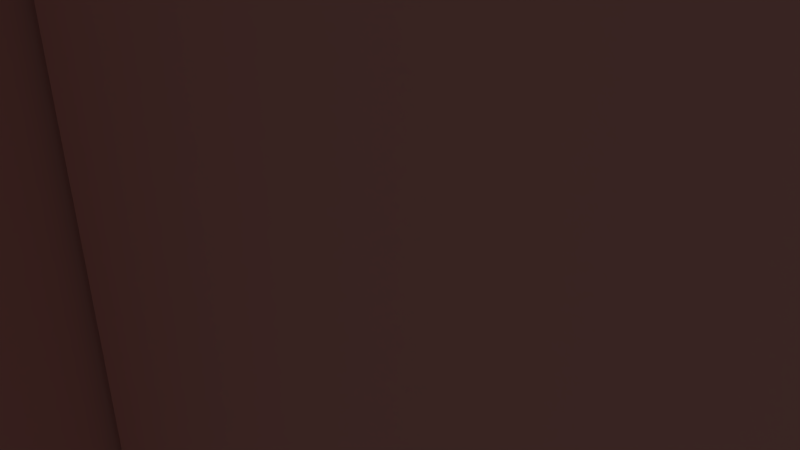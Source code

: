 # Source: AcuMap.blend  (saved by Blender 2.72.0; exported with 4.5.12 LTS)
import bpy
from mathutils import Matrix  # noqa: F401  (used for matrix-valued properties, if any)

bpy.ops.wm.read_factory_settings(use_empty=True)
scene = bpy.context.scene
scene.name = 'Scene'

# ---- collections
col_collection_1 = bpy.data.collections.new('Collection 1'); scene.collection.children.link(col_collection_1)

# ---- materials (node trees are filled in below, after node groups)
mat_brick = bpy.data.materials.new('Brick')
mat_brick.alpha_threshold = 0.0
mat_brick.use_transparent_shadow = False
mat_brick.diffuse_color = (0.8, 0.3785, 0.3352, 1.0)
mat_brick.roughness = 0.5
mat_wood = bpy.data.materials.new('Wood')
mat_wood.alpha_threshold = 0.0
mat_wood.use_transparent_shadow = False
mat_wood.diffuse_color = (0.8, 0.1142, 0.0002499, 1.0)
mat_wood.roughness = 0.5
mat_carpet = bpy.data.materials.new('Carpet')
mat_carpet.alpha_threshold = 0.0
mat_carpet.use_transparent_shadow = False
mat_carpet.diffuse_color = (0.8, 0.0, 0.4003, 1.0)
mat_carpet.roughness = 0.5
mat_grass = bpy.data.materials.new('Grass')
mat_grass.alpha_threshold = 0.0
mat_grass.use_transparent_shadow = False
mat_grass.diffuse_color = (0.09079, 0.8, 0.1723, 1.0)
mat_grass.roughness = 0.5
mat_sand = bpy.data.materials.new('Sand')
mat_sand.alpha_threshold = 0.0
mat_sand.use_transparent_shadow = False
mat_sand.diffuse_color = (0.7873, 0.8, 0.006325, 1.0)
mat_sand.roughness = 0.5
mat_cork = bpy.data.materials.new('Cork')
mat_cork.alpha_threshold = 0.0
mat_cork.use_transparent_shadow = False
mat_cork.diffuse_color = (0.8, 0.000807, 0.0, 1.0)
mat_cork.roughness = 0.5
mat_chipboard = bpy.data.materials.new('Chipboard')
mat_chipboard.alpha_threshold = 0.0
mat_chipboard.use_transparent_shadow = False
mat_chipboard.diffuse_color = (0.2332, 0.8, 0.0, 1.0)
mat_chipboard.roughness = 0.5
mat_tiles = bpy.data.materials.new('Tiles')
mat_tiles.alpha_threshold = 0.0
mat_tiles.use_transparent_shadow = False
mat_tiles.diffuse_color = (0.0, 0.003378, 0.8, 1.0)
mat_tiles.roughness = 0.5
mat_concrete = bpy.data.materials.new('Concrete')
mat_concrete.alpha_threshold = 0.0
mat_concrete.use_transparent_shadow = False
mat_concrete.diffuse_color = (0.0, 0.8, 0.6834, 1.0)
mat_concrete.roughness = 0.5
mat_steel = bpy.data.materials.new('Steel')
mat_steel.alpha_threshold = 0.0
mat_steel.use_transparent_shadow = False
mat_steel.diffuse_color = (0.6297, 0.2046, 0.8, 1.0)
mat_steel.roughness = 0.5
mat_stone = bpy.data.materials.new('Stone')
mat_stone.alpha_threshold = 0.0
mat_stone.use_transparent_shadow = False
mat_stone.diffuse_color = (0.8, 0.0, 0.5252, 1.0)
mat_stone.roughness = 0.5
mat_curtain = bpy.data.materials.new('Curtain')
mat_curtain.alpha_threshold = 0.0
mat_curtain.use_transparent_shadow = False
mat_curtain.diffuse_color = (0.8, 0.034, 0.05523, 1.0)
mat_curtain.roughness = 0.5

# ---- material node trees

# ---- world
world_world = bpy.data.worlds.new('World'); scene.world = world_world
world_world.color = (0.05088, 0.05088, 0.05088)
world_world.use_sun_shadow = False
world_world.sun_shadow_jitter_overblur = 0.0
world_world.cycles.sampling_method = 'MANUAL'
world_world.cycles.sample_map_resolution = 256

# ---- cameras
cam_camera_001 = bpy.data.cameras.new('Camera.001')
cam_camera_001.clip_end = 100.0
cam_camera_001.lens = 35.0
cam_camera_001.sensor_width = 32.0
cam_camera_001.sensor_height = 32.0
cam_camera_001.ortho_scale = 1.0
cam_camera_001.dof.focus_distance = 0.0
cam_camera_001.dof.aperture_fstop = 128.0
cam_camera = bpy.data.cameras.new('Camera')
cam_camera.clip_end = 100.0
cam_camera.lens = 35.0
cam_camera.sensor_width = 32.0
cam_camera.sensor_height = 18.0
cam_camera.ortho_scale = 7.314
cam_camera.dof.focus_distance = 0.0
cam_camera.dof.aperture_fstop = 128.0

# ---- lights
light_lamp_001 = bpy.data.lights.new('Lamp.001', 'POINT')
light_lamp_001.transmission_factor = 0.0
light_lamp_001.energy = 100.0
light_lamp_001.shadow_buffer_clip_start = 0.5
light_lamp_001.shadow_soft_size = 0.1
light_lamp_001.shadow_maximum_resolution = 0.006
light_lamp_001.use_absolute_resolution = True
light_lamp_001.cycles.use_multiple_importance_sampling = False
light_lamp = bpy.data.lights.new('Lamp', 'POINT')
light_lamp.transmission_factor = 0.0
light_lamp.cutoff_distance = 30.0
light_lamp.energy = 100.0
light_lamp.shadow_buffer_clip_start = 1.001
light_lamp.shadow_soft_size = 0.1
light_lamp.shadow_maximum_resolution = 0.006
light_lamp.use_absolute_resolution = True
light_lamp.cycles.use_multiple_importance_sampling = False

# ---- meshes
me_plane = bpy.data.meshes.new('Plane')
me_plane.from_pydata([(-6.531, -1.022, 0.006895), (-8.233, -7.457, 1.474e-09), (-6.533, -7.457, 1.474e-09), (0.06818, -1.274, 9.41e-10), (0.06818, -5.827, 9.41e-10), (-6.214, -5.835, 0.002169), (-0.382, -7.457, 9.41e-10), (-0.382, -14.78, 9.41e-10), (-3.318, -13.4, 1.474e-09), (-4.538, -13.16, 1.474e-09), (-1.681, -13.16, 9.41e-10), (-6.174, -9.981, 9.41e-10), (-6.174, -13.16, 9.41e-10), (-8.647, -6.431, 9.41e-10), (-10.94, -4.373, 1.556e-09), (-13.11, -2.709, -1.872), (-13.11, -0.4917, -1.872), (-15.54, -0.4917, -1.872), (-13.36, -9.629, 1.474e-09), (-13.36, -10.0, 1.474e-09), (-8.897, -9.972, 1.474e-09), (-10.55, -15.64, 9.41e-10), (-13.36, -10.0, 1.238), (-6.576, -9.972, 1.238), (-6.576, -15.64, 1.238), (-6.22, -1.247, 1.22), (0.06818, -5.827, 1.213), (-1.391, -9.629, 1.236), (-4.538, -13.16, 1.277), (-1.681, -9.981, 1.277), (-6.576, -9.972, 1.277), (-3.463, -5.816, 0.02836), (-3.015, -4.373, 1.541e-09), (-8.231, 0.9784, 0.006895), (-8.647, -2.717, 0.0), (-8.647, -0.4996, 9.41e-10), (-8.233, 1.0, 1.278), (-8.647, -0.4996, 1.278), (1.001, -0.9991, 1.242), (-8.232, -7.456, 1.242), (-6.532, -7.456, 1.242), (-6.532, -2.717, 1.242), (-8.232, -2.717, 1.242), (-6.219, -4.373, 1.242), (-8.646, -2.717, 1.242), (-8.646, -6.43, 1.242), (-8.896, -9.628, 1.242), (-14.73, -7.456, 1.242), (-13.36, -9.628, 1.242), (-8.896, -9.971, 1.242), (-11.25, -10.0, 1.242), (-11.25, -15.6, 1.242), (-3.468, -1.278, 1.242), (-8.646, -0.4987, 1.242), (-6.226, -6.944, 1.231), (0.6275, -10.4, -1.872), (-3.154, -10.4, -1.872), (-3.424, -4.205, -1.872), (-9.397, -6.087, -1.872), (-0.04105, -15.22, -1.872), (-5.334, -5.829, 0.01055), (-6.214, -5.835, -1.049), (-5.337, -5.816, -1.038), (-5.334, -5.829, -1.04), (-13.1, -2.705, -0.04507), (-13.1, -13.05, -0.04507), (0.6304, -10.4, -0.04507), (-8.641, 1.033, -0.04507), (0.6304, 1.033, -0.04507), (-10.51, -5.557, -0.04507), (-10.51, -6.083, -0.04507), (-9.394, -6.083, -0.04507), (-0.03815, -15.21, -0.04507), (-5.337, -5.816, 0.01313), (-6.219, -6.946, -0.04507), (0.6304, -6.946, -0.04507), (-10.94, -2.717, -0.02056), (-15.54, -15.22, -1.872), (-13.11, -13.05, -1.872), (-13.11, -4.205, -1.872), (-11.49, -6.087, -1.872), (-12.62, -6.087, -1.872), (-12.62, -10.39, -1.872), (-10.94, -0.4996, 1.269), (-13.11, -2.709, -0.02961), (-13.11, -0.4917, -0.02961), (-8.644, -5.561, -0.02961), (-8.644, 1.028, -0.02961), (-3.154, -10.4, -0.02961), (-11.49, -5.561, -0.02961), (-12.62, -6.087, -0.02961), (-9.397, -6.087, -0.02961), (-9.397, -10.39, -0.02961), (-8.951, -13.05, -0.02961), (-8.951, -11.07, -0.02961), (-10.9, -0.4963, 1.285), (-10.94, -4.347, -0.02056), (-10.94, -4.347, 1.269), (-15.63, -0.231, 1.802), (-15.63, -15.33, 1.802), (-15.63, -0.8456, 1.802), (-10.46, -11.27, 1.802), (-10.44, -11.27, 1.802), (-13.98, -13.15, 1.802), (-13.98, -11.57, 1.802), (-5.191, -14.04, 1.802), (-5.191, -11.21, 1.802), (-3.857, -15.84, 1.802), (-1.015, -9.441, 1.802), (-10.92, -3.509, 1.802), (-14.11, -8.078, 2.537), (-11.69, -8.078, 1.802), (-6.683, -6.717, 1.802), (-12.76, -0.8456, 1.802), (-13.8, -0.8456, 1.802), (-13.8, -3.503, 1.802), (-13.8, -1.163, 1.802), (-13.8, -3.228, 1.802), (-15.32, -3.228, 1.802), (-0.2755, -11.72, 1.802), (-5.212, -12.79, 1.802), (-2.886, -11.72, 1.802), (-4.242, -9.445, 1.802), (-8.728, -0.8456, 1.802), (-8.728, -6.703, 1.802), (-1.015, -8.087, 1.802), (-7.552, -6.717, 1.802), (-0.3459, -6.717, 1.802), (-0.3459, 5.322, 1.802), (-16.72, -0.231, 35.82), (-2.886, -11.72, 35.92), (-2.886, -9.433, 35.92), (-4.242, -9.439, 35.92), (-7.552, -6.717, 36.32), (-0.3459, -6.717, 36.32), (-7.755, -6.717, 1.802), (-7.748, -6.703, 35.85), (-9.951, -6.717, 35.91), (-12.76, -0.8456, 35.91), (-12.76, -3.503, 35.91), (-12.76, -1.163, 35.91), (-9.495, -3.228, 35.91), (-8.728, -0.8456, 35.91), (-8.691, -6.717, 35.91), (-10.92, -3.509, 35.88), (-12.74, -3.509, 35.88), (-15.63, -0.8456, 35.77), (-13.8, -3.503, 35.77), (-15.32, -1.163, 35.77), (-13.79, -3.509, 35.77), (-15.63, -11.27, 1.802), (-15.63, -12.38, 1.802), (-15.63, -14.04, 1.802), (-15.63, -14.68, 1.802), (-9.504, -14.04, 1.802), (-10.44, -11.29, 1.802), (-15.63, -11.27, 35.96), (-15.63, -14.04, 35.96), (-15.63, -14.68, 35.96), (-9.504, -14.68, 35.96), (-9.504, -14.04, 35.96), (-10.44, -11.29, 35.96), (-13.98, -11.57, 35.96), (-13.98, -13.86, 35.96), (-5.191, -14.04, 35.96), (-15.63, -3.509, 3.002), (-15.63, -4.205, 1.802), (-15.63, -5.161, 35.89), (-15.63, -7.219, 35.89), (-15.63, -8.526, 35.89), (-15.63, -4.205, 35.89), (-1.866, -8.526, 35.89), (-1.866, -8.087, 35.89), (-5.191, -11.21, 36.48), (-4.274, -9.441, 36.48), (-5.191, -12.79, 1.802), (-5.191, -11.72, 1.802), (-5.191, -11.21, 36.4), (-5.191, -12.79, 36.08), (-15.63, -13.15, 35.96), (-15.63, -14.04, 35.96), (-15.63, -14.68, 35.97), (-15.63, -15.33, 35.97), (-5.212, -12.79, 35.99), (-9.542, -11.27, 1.705), (-2.903, -9.441, 1.802), (-0.3459, -6.717, 36.33), (-2.903, -9.441, 36.33), (-15.17, -8.078, 1.802), (-11.5, -8.078, 1.802), (-6.683, -8.078, 34.96), (-10.92, -6.717, 35.96), (-11.5, -6.717, 35.96), (-11.5, -4.595, 35.96), (-6.683, -8.078, 35.96), (-1.881, -8.078, 1.802), (-6.683, -8.078, 35.94), (-1.904, -8.081, 1.843), (-7.564, -6.717, 1.802), (-7.564, -6.717, 36.37), (-10.94, -6.431, 0.9061), (-10.94, -6.554, 0.8738), (-15.63, -7.341, 2.676), (-15.63, -5.161, 2.676), (-13.31, -6.717, 1.802), (-13.31, -6.717, 1.802), (-13.31, -6.717, 32.16), (-13.31, -4.595, 32.16), (1.0, -1.0, 0.0), (1.0, 1.0, 0.0), (-6.533, -4.373, 0.0), (-8.233, -4.373, 0.0), (-6.533, -2.717, 0.0), (-6.22, -2.717, 0.0), (-6.22, -4.373, 0.0), (-6.22, -1.274, 0.0), (-1.391, -9.629, 0.0), (-1.391, -13.4, 0.0), (-4.538, -14.78, 0.0), (-3.318, -13.16, 0.0), (-1.681, -9.981, 0.0), (-8.647, -4.373, 0.0), (-10.94, -2.717, 0.0), (-10.94, -0.4996, 0.0), (-10.94, -6.431, 0.0), (-8.897, -9.629, 0.0), (-10.55, -9.629, 0.0), (-11.25, -10.0, 0.0), (-11.25, -15.6, 0.0), (-6.576, -9.972, 0.0), (-6.576, -15.64, 0.0), (-8.233, -4.373, 1.238), (-8.647, -4.373, 1.238), (-10.55, -15.64, 1.238), (1.0, 1.0, 1.277), (0.06818, -1.319, 1.237), (-0.382, -7.457, 1.277), (-0.382, -14.78, 1.277), (-1.391, -13.4, 1.236), (-1.681, -13.16, 1.277), (-6.174, -9.981, 1.277), (-6.174, -13.16, 1.277), (-8.897, -9.629, 1.277), (-8.897, -9.972, 1.277), (-3.469, -1.306, -5.184e-09), (-3.015, -1.274, 0.0), (-3.015, -4.354, 1.227), (-3.015, -1.3, 1.227), (-8.231, -2.739, 0.006895), (1.0, 1.0, 1.278), (-8.233, -2.717, 1.278), (-8.647, -2.717, 1.278), (-8.647, -0.4996, 1.277), (-10.94, -0.4996, 1.277), (1.001, 1.001, 1.242), (-8.232, 1.001, 1.242), (-6.532, -0.9991, 1.242), (-6.532, -4.373, 1.242), (-8.232, -4.373, 1.242), (-6.219, -2.717, 1.242), (-4.537, -14.78, 1.242), (-3.317, -13.4, 1.242), (-3.317, -13.16, 1.242), (-8.646, -4.373, 1.242), (-10.93, -0.4987, 1.242), (-10.93, -6.43, 1.242), (-10.54, -9.628, 1.242), (-14.73, -15.6, 1.242), (-10.54, -15.64, 1.242), (-6.575, -9.971, 1.242), (-6.575, -15.64, 1.242), (-3.468, -4.373, 1.242), (-5.349, -5.82, 1.243), (-5.349, -6.936, 1.26), (-8.644, -5.561, -1.872), (-8.644, -4.205, -1.872), (-8.644, 1.028, -1.872), (0.6275, 1.028, -1.872), (-3.154, -4.205, -1.872), (-10.51, -5.561, -1.872), (-10.51, -6.087, -1.872), (-9.397, -10.39, -1.872), (-0.04105, -11.07, -1.872), (-8.951, -11.07, -1.872), (-6.214, -6.94, -1.064), (-5.337, -6.931, -1.038), (-6.242, -6.931, -1.038), (-3.154, -4.205, -0.01061), (-3.154, -10.4, -0.01061), (-3.424, -4.205, -0.01061), (-3.424, -10.4, -0.01061), (-15.54, -15.21, -0.04507), (-13.1, -4.201, -0.04507), (-8.641, -5.557, -0.04507), (-8.641, -4.201, -0.04507), (-8.641, -10.4, -0.04507), (-11.48, -6.083, -0.04507), (-12.61, -6.083, -0.04507), (-12.61, -10.38, -0.04507), (-9.394, -10.38, -0.04507), (-5.337, -5.834, -0.04507), (-6.219, -5.834, -0.04507), (-5.337, -6.946, -0.04507), (-10.94, -0.4996, -0.02056), (-13.11, -5.561, -1.872), (-8.644, -10.4, -1.872), (-3.424, -10.4, -1.872), (-11.49, -5.561, -1.872), (-8.951, -13.05, -1.872), (-10.94, -2.717, 1.269), (-15.54, -0.4917, -0.02961), (-13.11, -5.561, -0.02961), (-13.11, -13.05, -0.02961), (-13.11, -4.205, -0.02961), (-8.644, -4.205, -0.02961), (-8.644, -10.4, -0.02961), (0.6275, -10.4, -0.02961), (-3.424, -10.4, -0.02961), (-10.51, -5.561, -0.02961), (-10.51, -6.087, -0.02961), (-11.49, -6.087, -0.02961), (-12.62, -10.39, -0.02961), (-0.04105, -11.07, -0.02961), (-10.9, -2.714, 1.285), (-16.92, -15.84, 1.802), (-16.72, -0.231, 1.695), (-15.63, -9.441, 1.802), (-15.63, -10.49, 1.802), (-15.63, -3.509, 1.802), (-9.504, -14.68, 1.802), (-9.502, -10.49, 1.802), (-9.525, -11.28, 1.802), (-7.528, -15.33, 1.802), (-10.44, -14.04, 1.802), (-9.542, -11.27, 1.802), (-10.82, -13.86, 1.802), (-9.951, -3.509, 1.802), (-10.92, -8.078, 1.802), (-9.951, -6.717, 1.802), (-10.06, -6.717, 1.802), (-9.868, -4.595, 1.802), (-12.76, -3.503, 1.802), (-12.76, -1.163, 1.802), (-12.76, -3.228, 1.802), (-15.32, -1.163, 1.802), (-9.495, -1.163, 1.802), (-9.495, -3.228, 1.802), (-0.2755, -15.84, 1.802), (-1.352, -15.33, 1.751), (-1.352, -12.79, 1.802), (-5.212, -11.72, 1.802), (-4.242, -11.72, 1.802), (-2.886, -9.445, 1.802), (-7.748, -0.231, 1.802), (-7.748, -6.703, 1.802), (-1.015, -8.078, 1.802), (-1.866, -8.526, 1.802), (-1.866, -8.087, 1.802), (-7.552, 5.322, 1.802), (-16.92, -15.84, 35.92), (-0.2755, -15.84, 35.92), (-0.2755, -11.72, 35.92), (-5.212, -11.72, 35.92), (-4.242, -11.72, 35.92), (-4.274, -9.441, 1.802), (-7.552, 5.322, 36.32), (-0.3459, 5.322, 36.32), (-8.691, -6.717, 1.802), (-15.63, -0.231, 35.85), (-16.72, -0.231, 35.75), (-7.748, -0.231, 35.85), (-9.951, -3.509, 35.91), (-10.92, -3.509, 35.91), (-12.76, -3.228, 35.91), (-9.495, -1.163, 35.91), (-8.728, -6.703, 35.91), (-12.74, -3.509, 1.802), (-13.79, -3.509, 1.802), (-15.63, -3.509, 35.77), (-13.8, -0.8456, 35.77), (-13.8, -1.163, 35.77), (-13.8, -3.228, 35.77), (-15.32, -3.228, 35.77), (-15.63, -13.15, 1.802), (-13.98, -12.38, 1.802), (-13.98, -13.86, 1.802), (-10.82, -11.57, 1.802), (-15.63, -1.393, 2.613), (-15.63, -3.509, 2.002), (-15.63, -12.38, 35.96), (-15.63, -13.15, 35.96), (-10.46, -11.27, 35.96), (-10.44, -14.04, 35.96), (-13.98, -12.38, 35.96), (-13.98, -13.15, 35.96), (-10.82, -11.57, 35.96), (-10.82, -13.86, 35.96), (-15.63, -5.161, 1.802), (-15.63, -7.219, 1.802), (-15.63, -8.526, 1.802), (-10.92, -4.205, 1.802), (-10.92, -4.205, 35.89), (-15.63, -9.441, 36.48), (-15.63, -10.49, 36.48), (-9.571, -10.49, 36.48), (-9.59, -11.26, 36.48), (-9.54, -11.21, 36.48), (-5.191, -11.72, 36.4), (-5.191, -14.04, 36.08), (-7.528, -15.33, 35.97), (-7.528, -15.33, 35.99), (-1.352, -15.33, 35.99), (-1.352, -12.79, 35.99), (-1.015, -6.717, 1.802), (-1.015, -8.087, 36.33), (-1.015, -9.441, 36.33), (-1.015, -8.078, 36.33), (-1.015, -6.717, 36.33), (-10.92, -6.717, 1.802), (-11.5, -6.717, 1.802), (-11.5, -4.595, 1.802), (-10.92, -4.205, 35.96), (-15.17, -8.078, 35.96), (-15.17, -4.595, 35.96), (-1.881, -8.078, 35.94), (-7.755, -6.717, 36.37), (-10.94, -4.373, 0.8738), (-15.63, -7.219, 2.708), (-13.31, -4.595, 1.802), (-14.11, -8.078, 32.89), (-13.31, -6.717, 32.16), (-15.63, -5.161, 35.49), (-15.63, -7.341, 35.49), (-9.671, -8.626, 1.314), (-9.671, -10.63, 1.314), (-11.67, -10.63, 1.314), (-11.67, -8.626, 1.314), (0.6275, 1.028, -0.02961), (-5.353, -0.07598, 0.00727), (-5.353, -1.096, 0.00727), (-6.373, -1.096, 0.00727), (-6.373, -0.07598, 0.00727), (-5.353, -0.07598, 0.7891), (-5.353, -1.096, 0.7891), (-6.373, -1.096, 0.7891), (-6.373, -0.07598, 0.7891), (-3.492, -11.48, -0.03167), (-3.492, -12.16, -0.03167), (-4.172, -12.16, -0.03167), (-4.172, -11.48, -0.03167), (-3.492, -11.48, 0.6483), (-3.492, -12.16, 0.6483), (-4.172, -12.16, 0.6483), (-4.172, -11.48, 0.6483), (-12.95, -12.0, -0.002201), (-12.95, -12.68, -0.002201), (-13.63, -12.68, -0.001603), (-13.63, -12.0, -0.001603), (-12.95, -12.0, 0.3342), (-12.95, -12.68, 0.3342), (-13.63, -12.68, 0.3106), (-13.63, -12.0, 0.3106), (-14.73, -7.457, 9.41e-10), (-14.73, -15.6, 0.0), (-13.13, -12.17, 0.1917), (-13.13, -12.49, 0.1917), (-13.45, -12.49, 0.1917), (-13.45, -12.17, 0.1917), (-13.13, -12.17, 0.5117), (-13.13, -12.49, 0.5117), (-13.45, -12.49, 0.5117), (-13.45, -12.17, 0.5117), (-14.37, -4.164, -1.194), (-12.69, -4.194, -1.194), (-14.37, -4.242, -1.51), (-12.69, -4.272, -1.51), (-14.37, -4.458, -1.754), (-12.69, -4.487, -1.754), (-14.38, -4.762, -1.869), (-12.7, -4.792, -1.869), (-14.38, -5.085, -1.83), (-12.7, -5.115, -1.83), (-14.39, -5.353, -1.645), (-12.71, -5.382, -1.645), (-14.39, -5.504, -1.357), (-12.71, -5.534, -1.357), (-14.39, -5.504, -1.032), (-12.71, -5.534, -1.032), (-14.39, -5.353, -0.7435), (-12.71, -5.382, -0.7435), (-14.38, -5.085, -0.5586), (-12.7, -5.115, -0.5586), (-14.38, -4.762, -0.5194), (-12.7, -4.792, -0.5194), (-14.37, -4.458, -0.6348), (-12.69, -4.487, -0.6348), (-14.37, -4.242, -0.8784), (-12.69, -4.272, -0.8784), (-11.49, -5.561, -1.872), (-11.49, -5.561, -0.02961), (-8.233, -4.375, -2.7e-07), (-8.647, -2.717, 1.238), (-8.233, -4.375, 1.278), (-4.534, -13.4, 1.474e-09), (-4.534, -13.4, 1.277), (-10.54, -9.629, 2.345e-14), (-10.54, -9.629, 1.277), (-14.72, -9.629, 1.474e-09), (-14.72, -9.629, 1.238), (-6.208, -5.816, 0.01313), (-6.22, -5.82, 1.243), (-3.469, -4.373, 0.0), (-3.469, -5.824, 1.232), (-3.469, -5.843, -2.394e-07), (0.0736, -2.535, 0.003003), (0.0736, -3.375, 0.003003), (-0.7664, -3.375, 0.003003), (-0.7664, -2.535, 0.003003), (0.0736, -2.535, 0.843), (0.0736, -3.375, 0.843), (-0.7664, -3.375, 0.843), (-0.7664, -2.535, 0.843), (-2.687, -2.084, -0.01129), (-2.874, -2.016, -0.01129), (-2.687, -1.794, 0.8987), (-2.973, -1.844, -0.01129), (-2.939, -1.649, -0.01129), (-2.787, -1.521, -0.01129), (-2.588, -1.521, -0.01129), (-2.436, -1.649, -0.01129), (-2.402, -1.844, -0.01129), (-2.501, -2.016, -0.01129), (-0.3358, -5.799, -0.0105), (-0.5351, -5.727, -0.0105), (-0.3358, -5.489, 0.8695), (-0.6411, -5.543, -0.0105), (-0.6043, -5.334, -0.0105), (-0.4418, -5.198, -0.0105), (-0.2298, -5.198, -0.0105), (-0.06734, -5.334, -0.0105), (-0.03052, -5.543, -0.0105), (-0.1365, -5.727, -0.0105), (-0.738, -1.62, 0.001551), (-2.676, -4.275, -0.01232), (-2.875, -4.202, -0.01232), (-2.676, -3.965, 0.8677), (-2.981, -4.018, -0.01232), (-0.7748, -1.829, 0.001551), (-2.945, -3.81, -0.01232), (-0.4695, -1.775, 0.8816), (-2.782, -3.673, -0.01232), (-0.6688, -2.012, 0.001551), (-2.57, -3.673, -0.01232), (-2.408, -3.81, -0.01232), (-0.4695, -2.085, 0.001551), (-2.371, -4.018, -0.01232), (-2.477, -4.202, -0.01232), (-0.5755, -1.484, 0.001551), (-0.3635, -1.484, 0.001551), (-0.201, -1.62, 0.001551), (-0.1642, -1.829, 0.001551), (-0.2702, -2.012, 0.001551), (-6.3, 0.5059, 0.01331), (-6.499, 0.5784, 0.01331), (-6.3, 0.8159, 0.8933), (-6.605, 0.762, 0.01331), (-6.568, 0.9709, 0.01332), (-6.406, 1.107, 0.01332), (-6.194, 1.107, 0.01332), (-6.031, 0.9709, 0.01332), (-5.995, 0.762, 0.01331), (-6.101, 0.5784, 0.01331), (-3.306, -1.998, -2.199), (-3.306, -1.998, -0.06888), (-3.422, -1.969, -2.199), (-3.422, -1.969, -0.06888), (-3.512, -1.89, -2.199), (-3.512, -1.89, -0.06888), (-3.554, -1.778, -2.199), (-3.554, -1.778, -0.06888), (-3.54, -1.659, -2.199), (-3.54, -1.659, -0.06888), (-3.472, -1.561, -2.199), (-3.472, -1.561, -0.06888), (-3.366, -1.505, -2.199), (-3.366, -1.505, -0.06888), (-3.246, -1.505, -2.199), (-3.246, -1.505, -0.06888), (-3.141, -1.561, -2.199), (-3.141, -1.561, -0.06888), (-3.073, -1.659, -2.199), (-3.073, -1.659, -0.06888), (-3.058, -1.778, -2.199), (-3.058, -1.778, -0.06888), (-3.101, -1.89, -2.199), (-3.101, -1.89, -0.06888), (-3.19, -1.969, -2.199), (-3.19, -1.969, -0.06888), (-0.6693, -9.296, -2.48), (-0.6693, -10.66, -2.48), (-2.029, -10.66, -2.48), (-0.6693, -10.66, -1.12), (-1.95, -14.87, -1.074), (-9.31, -15.26, -1.074), (-1.953, -14.82, -1.365), (-9.313, -15.21, -1.365), (-1.961, -14.67, -1.62), (-9.321, -15.06, -1.62), (-1.973, -14.45, -1.761), (-9.332, -14.83, -1.761), (-1.987, -14.17, -1.862), (-9.347, -14.56, -1.862), (-2.003, -13.87, -1.862), (-9.362, -14.26, -1.862), (-2.017, -13.6, -1.761), (-9.377, -13.98, -1.761), (-2.029, -13.37, -1.62), (-9.389, -13.76, -1.62), (-2.037, -13.22, -1.365), (-9.396, -13.61, -1.365), (-2.039, -13.17, -1.074), (-9.399, -13.56, -1.074), (-2.037, -13.22, -0.7832), (-9.396, -13.61, -0.7832), (-2.029, -13.37, -0.5276), (-9.389, -13.76, -0.5276), (-2.017, -13.6, -0.3378), (-9.377, -13.98, -0.3378), (-2.003, -13.87, -0.2369), (-9.362, -14.26, -0.2369), (-1.987, -14.17, -0.2369), (-9.347, -14.56, -0.2369), (-1.973, -14.45, -0.3378), (-9.332, -14.83, -0.3378), (-1.961, -14.67, -0.5276), (-9.321, -15.06, -0.5276), (-1.953, -14.82, -0.7832), (-9.313, -15.21, -0.7832), (-0.6693, -9.296, -1.12), (-2.029, -9.296, -2.48), (-2.029, -8.834, -2.48), (-3.164, -8.834, -2.48), (-2.029, -10.66, -1.12), (-2.029, -9.296, -1.12), (-2.029, -10.66, -0.04509), (-2.029, -8.834, -0.04509), (-3.164, -8.834, -0.04509)], [], [(612, 613, 614), (57, 289, 290), (404, 405, 331), (107, 347, 348), (446, 450, 447), (110, 188, 189), (418, 191, 192), (56, 288, 287), (306, 290, 288), (261, 28, 260), (335, 396, 395), (317, 315, 305), (14, 224, 221), (277, 278, 55), (257, 210, 214), (273, 272, 73), (610, 611, 612), (14, 221, 222), (399, 169, 168), (300, 67, 294), (419, 339, 340), (33, 36, 250), (463, 267, 51), (7, 237, 6), (420, 193, 423), (610, 608, 611), (279, 318, 498), (336, 371, 372), (18, 19, 48), (226, 266, 233), (413, 417, 186), (150, 156, 391), (349, 119, 121), (189, 190, 337), (326, 402, 174), (79, 275, 313), (154, 160, 164), (150, 324, 151), (99, 182, 181), (118, 382, 381), (99, 332, 182), (166, 325, 397), (245, 244, 511), (343, 373, 141), (128, 366, 365), (138, 142, 123), (335, 385, 396), (292, 310, 311), (412, 349, 348), (225, 242, 27), (125, 357, 356), (166, 170, 401), (153, 158, 159), (216, 27, 238), (291, 65, 311), (155, 161, 392), (357, 172, 171), (325, 328, 100), (68, 67, 300), (117, 115, 343), (104, 386, 162), (397, 14, 203), (363, 351, 350), (16, 223, 303), (222, 15, 76), (21, 233, 24), (109, 400, 336), (18, 48, 266), (361, 130, 121), (326, 364, 399), (310, 291, 311), (403, 404, 330), (248, 33, 250), (385, 163, 396), (80, 320, 90), (282, 322, 94), (304, 311, 89), (56, 88, 316), (333, 102, 155), (283, 94, 93), (81, 90, 321), (281, 92, 91), (428, 205, 204), (105, 408, 178), (327, 324, 150), (327, 150, 101), (34, 248, 251), (54, 284, 5), (183, 412, 349), (354, 136, 370), (306, 56, 278), (275, 314, 313), (606, 607, 608), (339, 204, 110), (418, 339, 111), (576, 594, 596), (101, 150, 391), (108, 185, 415), (309, 97, 96), (72, 322, 93), (32, 245, 511), (126, 358, 133), (594, 576, 586), (73, 62, 285), (310, 17, 16), (311, 499, 292), (332, 409, 182), (361, 119, 347), (333, 392, 157), (386, 335, 395), (341, 139, 373), (499, 69, 292), (271, 259, 43), (358, 365, 133), (281, 58, 280), (232, 221, 211), (383, 390, 394), (281, 280, 80), (403, 327, 326), (32, 246, 247), (355, 416, 417), (377, 149, 378), (413, 355, 417), (103, 394, 163), (12, 11, 241), (385, 103, 163), (346, 141, 374), (100, 146, 379), (329, 159, 160), (386, 395, 162), (305, 274, 86), (345, 374, 140), (185, 187, 415), (176, 106, 334), (525, 527, 530), (344, 148, 382), (261, 262, 28), (10, 239, 29), (152, 333, 157), (116, 114, 380), (55, 316, 437), (128, 127, 366), (5, 43, 54), (326, 324, 327), (104, 162, 393), (458, 459, 454), (25, 244, 235), (578, 584, 576), (334, 406, 184), (237, 236, 6), (124, 123, 375), (69, 296, 70), (340, 420, 428), (337, 111, 189), (360, 361, 347), (339, 418, 419), (19, 22, 48), (278, 56, 55), (4, 26, 235), (337, 338, 418), (384, 393, 389), (172, 357, 197), (202, 432, 431), (306, 317, 305), (60, 5, 61), (300, 75, 68), (198, 199, 425), (152, 180, 179), (225, 242, 505), (228, 463, 51), (602, 603, 604), (494, 495, 496), (398, 399, 168), (271, 510, 246), (356, 357, 171), (221, 13, 232), (452, 453, 448), (248, 250, 500), (227, 228, 51), (486, 484, 487), (108, 415, 414), (111, 110, 189), (265, 45, 263), (586, 590, 594), (335, 386, 384), (274, 275, 279), (496, 497, 472), (436, 435, 433), (17, 77, 304), (494, 492, 495), (109, 336, 372), (80, 81, 82), (121, 122, 351), (486, 487, 488), (574, 576, 572), (604, 605, 606), (582, 584, 580), (303, 83, 85), (224, 14, 398), (349, 121, 120), (360, 347, 107), (488, 489, 490), (103, 384, 383), (69, 294, 292), (492, 490, 493), (46, 39, 266), (166, 397, 170), (584, 578, 580), (34, 221, 501), (77, 78, 304), (478, 479, 480), (482, 480, 483), (50, 227, 51), (515, 519, 516), (120, 121, 351), (279, 79, 307), (189, 422, 190), (476, 477, 478), (443, 444, 439), (411, 410, 348), (101, 331, 330), (461, 458, 457), (454, 455, 457), (540, 541, 538), (39, 257, 258), (223, 35, 253), (325, 129, 359), (333, 155, 392), (222, 221, 34), (14, 397, 398), (464, 465, 467), (334, 106, 173), (284, 61, 5), (586, 588, 590), (329, 153, 159), (262, 29, 240), (58, 281, 91), (590, 592, 594), (572, 576, 596), (225, 20, 242), (267, 51, 22), (16, 303, 85), (585, 581, 577), (640, 645, 641), (119, 361, 121), (248, 250, 251), (321, 92, 281), (82, 321, 281), (63, 60, 61), (338, 367, 137), (451, 452, 447), (175, 105, 178), (585, 583, 581), (594, 595, 596), (367, 112, 198), (444, 445, 440), (125, 108, 414), (406, 334, 173), (597, 577, 575), (577, 595, 587), (445, 444, 442), (203, 202, 431), (596, 597, 572), (324, 325, 359), (441, 438, 440), (3, 4, 235), (109, 144, 145), (595, 577, 597), (279, 275, 79), (81, 80, 90), (446, 447, 449), (453, 452, 450), (367, 143, 137), (471, 470, 468), (472, 473, 474), (98, 113, 353), (402, 403, 326), (113, 123, 353), (46, 266, 49), (14, 426, 203), (277, 437, 276), (151, 384, 389), (189, 188, 422), (324, 153, 152), (190, 424, 195), (277, 55, 437), (411, 412, 348), (116, 380, 148), (345, 346, 374), (7, 218, 237), (245, 3, 235), (198, 135, 367), (10, 219, 239), (255, 42, 256), (227, 50, 22), (115, 117, 147), (397, 167, 170), (453, 450, 449), (231, 232, 211), (445, 442, 441), (499, 296, 69), (455, 459, 456), (20, 243, 242), (11, 220, 240), (11, 240, 241), (224, 398, 427), (41, 42, 258), (154, 329, 160), (116, 118, 117), (327, 403, 330), (595, 593, 591), (315, 305, 86), (114, 100, 379), (352, 121, 131), (15, 16, 17), (39, 46, 40), (420, 419, 193), (338, 413, 358), (358, 128, 365), (222, 223, 16), (20, 229, 243), (113, 342, 138), (106, 176, 177), (400, 338, 336), (337, 195, 338), (116, 342, 114), (413, 128, 358), (15, 79, 84), (270, 269, 49), (114, 98, 100), (65, 291, 93), (195, 413, 338), (205, 428, 206), (153, 329, 333), (57, 289, 287), (115, 341, 343), (117, 342, 116), (100, 146, 378), (346, 343, 141), (325, 166, 328), (185, 108, 356), (307, 89, 320), (113, 138, 123), (33, 209, 249), (166, 377, 328), (400, 166, 401), (324, 399, 398), (103, 335, 384), (216, 225, 27), (342, 345, 140), (296, 298, 299), (31, 73, 272), (223, 303, 76), (56, 306, 288), (267, 463, 47), (400, 421, 191), (108, 125, 356), (98, 325, 100), (334, 102, 333), (274, 57, 275), (353, 354, 370), (418, 111, 337), (377, 400, 376), (302, 295, 66), (326, 399, 324), (353, 123, 354), (413, 127, 128), (400, 109, 376), (325, 398, 397), (322, 94, 93), (338, 400, 418), (78, 308, 93), (324, 99, 153), (324, 152, 383), (222, 223, 76), (324, 107, 332), (377, 166, 400), (107, 348, 332), (384, 104, 393), (152, 153, 333), (386, 104, 384), (334, 333, 154), (99, 324, 332), (330, 327, 101), (204, 339, 428), (324, 383, 151), (175, 334, 154), (154, 105, 175), (279, 318, 86), (176, 334, 175), (117, 343, 342), (2, 6, 40), (78, 312, 311), (58, 91, 319), (280, 319, 318), (82, 81, 321), (185, 356, 364), (114, 379, 380), (276, 87, 314), (343, 346, 342), (356, 399, 364), (338, 137, 371), (103, 385, 335), (259, 257, 43), (384, 151, 383), (442, 443, 438), (330, 404, 331), (325, 324, 398), (266, 39, 47), (135, 198, 425), (203, 426, 202), (151, 389, 156), (229, 230, 23), (15, 84, 309), (294, 293, 301), (587, 595, 589), (360, 107, 359), (107, 324, 359), (111, 339, 110), (230, 24, 23), (581, 579, 577), (118, 344, 382), (350, 120, 351), (306, 57, 290), (121, 352, 122), (119, 349, 347), (300, 294, 301), (176, 407, 177), (127, 413, 186), (70, 296, 299), (282, 283, 308), (5, 214, 43), (339, 340, 428), (127, 134, 366), (77, 59, 308), (426, 201, 202), (105, 154, 164), (274, 279, 86), (17, 310, 77), (304, 78, 311), (103, 383, 394), (153, 99, 181), (200, 224, 427), (117, 118, 381), (116, 344, 118), (410, 332, 348), (245, 32, 247), (280, 58, 319), (428, 207, 206), (282, 59, 322), (274, 306, 57), (275, 57, 276), (275, 276, 314), (229, 30, 243), (150, 151, 156), (336, 338, 371), (362, 363, 350), (217, 216, 238), (342, 140, 138), (57, 277, 276), (59, 282, 308), (419, 192, 193), (77, 291, 72), (78, 77, 308), (121, 130, 131), (117, 381, 147), (79, 313, 84), (367, 338, 112), (80, 307, 320), (328, 100, 378), (26, 4, 31), (126, 112, 338), (291, 72, 93), (358, 126, 338), (256, 38, 254), (419, 418, 192), (25, 215, 244), (278, 57, 287), (308, 283, 93), (55, 56, 316), (645, 646, 641), (44, 264, 265), (293, 74, 301), (293, 294, 69), (274, 305, 306), (295, 302, 74), (218, 9, 28), (299, 71, 70), (310, 291, 77), (79, 15, 17), (296, 297, 298), (36, 33, 249), (293, 295, 74), (307, 304, 89), (285, 273, 73), (35, 252, 253), (595, 591, 589), (328, 377, 378), (279, 280, 318), (420, 419, 340), (257, 259, 41), (85, 310, 16), (76, 309, 96), (267, 22, 48), (256, 254, 255), (240, 241, 28), (42, 263, 258), (123, 142, 375), (262, 239, 29), (266, 268, 49), (220, 29, 240), (52, 259, 271), (257, 41, 258), (75, 302, 66), (268, 270, 49), (307, 280, 279), (79, 304, 307), (57, 278, 277), (520, 521, 516), (422, 194, 190), (541, 533, 538), (346, 345, 342), (555, 556, 543), (15, 222, 16), (26, 31, 272), (28, 262, 240), (418, 400, 191), (538, 533, 537), (280, 307, 80), (123, 124, 354), (44, 265, 263), (518, 519, 514), (18, 462, 463), (113, 98, 114), (532, 533, 541), (521, 518, 517), (525, 526, 527), (44, 263, 42), (349, 348, 347), (527, 528, 530), (76, 15, 309), (470, 471, 466), (474, 475, 476), (34, 35, 223), (39, 40, 257), (329, 154, 333), (517, 514, 516), (460, 461, 456), (260, 218, 28), (573, 597, 575), (190, 196, 424), (120, 183, 349), (343, 341, 373), (482, 483, 484), (75, 300, 302), (312, 78, 93), (42, 41, 256), (355, 413, 195), (509, 73, 510), (522, 523, 531), (230, 21, 24), (364, 326, 174), (79, 17, 304), (528, 529, 530), (518, 521, 519), (538, 539, 540), (356, 171, 169), (190, 195, 337), (21, 226, 233), (437, 87, 276), (471, 468, 467), (1, 39, 462), (1, 211, 39), (435, 434, 433), (592, 593, 594), (443, 439, 438), (444, 440, 439), (445, 441, 440), (442, 438, 441), (438, 439, 440), (444, 443, 442), (450, 451, 447), (452, 448, 447), (453, 449, 448), (450, 446, 449), (447, 448, 449), (452, 451, 450), (459, 455, 454), (459, 460, 456), (461, 457, 456), (458, 454, 457), (455, 456, 457), (460, 459, 458), (592, 590, 593), (468, 469, 465), (470, 466, 465), (471, 467, 466), (468, 464, 467), (465, 466, 467), (470, 469, 468), (473, 475, 474), (475, 477, 476), (477, 479, 478), (479, 481, 480), (480, 481, 483), (483, 485, 484), (484, 485, 487), (487, 489, 488), (489, 491, 490), (490, 491, 493), (492, 493, 495), (497, 473, 472), (495, 497, 496), (318, 499, 498), (250, 502, 500), (221, 232, 501), (218, 260, 237), (242, 506, 505), (73, 272, 510), (588, 589, 590), (586, 587, 588), (519, 515, 514), (519, 520, 516), (521, 517, 516), (518, 514, 517), (514, 515, 516), (521, 520, 519), (530, 524, 531), (522, 524, 523), (529, 524, 530), (528, 524, 529), (527, 524, 528), (526, 524, 527), (525, 524, 526), (531, 524, 522), (523, 524, 525), (530, 523, 525), (540, 534, 541), (532, 534, 533), (539, 534, 540), (538, 534, 539), (537, 534, 538), (536, 534, 537), (535, 534, 536), (541, 534, 532), (533, 534, 535), (536, 537, 535), (555, 545, 556), (543, 545, 544), (551, 549, 547), (553, 545, 555), (554, 549, 551), (552, 545, 553), (558, 549, 559), (550, 545, 552), (548, 545, 550), (559, 549, 560), (546, 545, 548), (557, 549, 558), (560, 549, 561), (556, 545, 543), (544, 545, 546), (552, 553, 550), (547, 549, 542), (561, 549, 554), (542, 549, 557), (559, 560, 561), (570, 564, 571), (562, 564, 563), (569, 564, 570), (568, 564, 569), (567, 564, 568), (566, 564, 567), (565, 564, 566), (571, 564, 562), (563, 564, 565), (566, 567, 565), (573, 575, 574), (575, 577, 576), (577, 579, 578), (579, 581, 580), (581, 583, 582), (583, 585, 584), (585, 587, 586), (587, 589, 588), (589, 591, 590), (590, 591, 593), (593, 595, 594), (577, 587, 585), (597, 573, 572), (595, 597, 596), (584, 586, 576), (584, 585, 586), (582, 583, 584), (580, 581, 582), (578, 579, 580), (576, 577, 578), (570, 571, 565), (603, 605, 604), (605, 607, 606), (607, 609, 608), (608, 609, 611), (611, 613, 612), (613, 615, 614), (615, 617, 616), (617, 619, 618), (619, 621, 620), (621, 623, 622), (622, 623, 625), (625, 627, 626), (627, 629, 628), (629, 631, 630), (630, 631, 633), (633, 635, 634), (637, 603, 602), (635, 637, 636), (574, 575, 576), (567, 570, 565), (571, 563, 565), (572, 573, 574), (568, 570, 567), (559, 542, 557), (559, 561, 542), (561, 551, 542), (568, 569, 570), (562, 563, 571), (561, 554, 551), (551, 547, 542), (543, 544, 546), (553, 543, 550), (550, 543, 546), (548, 550, 546), (558, 559, 557), (555, 543, 553), (34, 251, 37), (278, 56, 287), (12, 241, 28), (39, 47, 462), (204, 430, 429), (211, 231, 39), (44, 53, 264), (342, 113, 114), (18, 226, 462), (220, 10, 29), (461, 460, 458), (223, 222, 34), (57, 306, 278), (351, 122, 132), (399, 356, 169), (224, 13, 221), (369, 325, 98), (376, 109, 145), (383, 152, 179), (344, 116, 148), (464, 468, 465), (523, 530, 531), (48, 266, 47), (469, 470, 465), (247, 246, 235), (638, 601, 599), (642, 600, 599), (643, 639, 600), (599, 600, 639), (642, 601, 638), (643, 638, 598), (283, 282, 94), (281, 80, 82), (643, 639, 640), (537, 533, 535), (428, 420, 423), (614, 615, 616), (616, 617, 618), (618, 619, 620), (620, 621, 622), (624, 622, 625), (624, 625, 626), (626, 627, 628), (628, 629, 630), (632, 630, 633), (632, 633, 634), (636, 637, 602), (634, 635, 636), (35, 34, 37), (9, 12, 28), (51, 50, 22), (110, 204, 429), (19, 227, 22), (463, 462, 47), (213, 210, 214), (7, 8, 218), (219, 10, 220), (11, 12, 9), (226, 21, 20), (9, 219, 11), (245, 32, 3), (368, 98, 370), (214, 5, 60), (31, 4, 32), (511, 31, 32), (8, 219, 9), (8, 9, 218), (47, 267, 48), (244, 213, 511), (217, 8, 7), (226, 1, 462), (6, 216, 7), (244, 215, 213), (219, 220, 11), (213, 214, 511), (216, 6, 2), (210, 213, 212), (225, 216, 2), (212, 248, 210), (0, 208, 209), (0, 248, 212), (230, 229, 20), (0, 209, 33), (21, 230, 20), (33, 248, 0), (225, 226, 20), (214, 60, 511), (60, 31, 511), (34, 211, 248), (2, 1, 225), (228, 227, 19), (32, 4, 3), (463, 228, 19), (34, 221, 211), (19, 18, 463), (211, 2, 210), (216, 217, 7), (2, 211, 1), (363, 351, 132), (1, 226, 225), (248, 211, 210), (246, 26, 235), (598, 638, 599), (368, 369, 98), (98, 353, 370), (601, 642, 599), (642, 643, 600), (598, 599, 639), (643, 642, 638), (639, 643, 598), (6, 236, 40), (642, 643, 644), (645, 643, 640), (643, 645, 644), (13, 45, 232), (13, 224, 45), (224, 265, 45), (237, 261, 260), (46, 27, 40), (236, 27, 237), (27, 239, 237), (239, 261, 237), (27, 236, 40), (215, 25, 259), (213, 259, 41), (213, 215, 259), (212, 213, 41), (2, 40, 257), (0, 256, 38), (208, 0, 38), (38, 208, 209), (234, 38, 209), (0, 212, 256), (212, 41, 256), (210, 2, 257), (43, 257, 214), (285, 286, 54), (273, 285, 54), (271, 43, 510), (273, 54, 272), (54, 510, 272), (52, 25, 259), (511, 32, 271), (32, 246, 271), (244, 511, 52), (511, 271, 52), (271, 512, 513), (511, 271, 513), (244, 245, 235), (510, 26, 246), (310, 292, 64), (59, 77, 72), (85, 310, 64), (95, 85, 323), (59, 72, 322), (85, 64, 323), (217, 238, 261), (8, 261, 262), (219, 8, 262), (219, 262, 239), (8, 217, 261), (8, 261, 503), (261, 504, 503), (226, 18, 266), (18, 48, 507), (48, 508, 507)])
me_plane.polygons.foreach_set('material_index', [8, 1, 0, 0, 1, 0, 0, 11, 0, 1, 0, 1, 7, 1, 0, 1, 8, 7, 0, 1, 0, 0, 1, 1, 0, 8, 1, 0, 1, 5, 0, 0, 0, 0, 0, 1, 0, 1, 1, 0, 0, 1, 0, 0, 0, 0, 0, 1, 0, 1, 1, 0, 0, 1, 1, 0, 0, 1, 1, 1, 0, 1, 0, 0, 0, 5, 1, 1, 0, 1, 1, 0, 0, 0, 1, 1, 1, 11, 0, 1, 1, 1, 0, 0, 1, 1, 1, 0, 0, 0, 0, 1, 8, 0, 0, 1, 0, 0, 1, 1, 0, 0, 1, 1, 1, 1, 0, 0, 0, 0, 0, 1, 1, 0, 1, 1, 0, 1, 0, 1, 0, 0, 0, 0, 1, 0, 0, 0, 0, 0, 1, 0, 0, 1, 10, 0, 1, 1, 0, 0, 11, 0, 0, 1, 0, 7, 0, 1, 0, 1, 0, 1, 0, 0, 0, 0, 1, 1, 1, 1, 0, 0, 0, 1, 1, 1, 0, 0, 5, 1, 8, 8, 0, 1, 0, 1, 1, 9, 1, 8, 0, 0, 1, 1, 1, 1, 8, 0, 7, 8, 0, 1, 0, 8, 1, 8, 1, 1, 1, 0, 0, 8, 1, 1, 8, 1, 0, 1, 9, 7, 8, 8, 1, 5, 0, 1, 0, 8, 0, 0, 1, 7, 7, 10, 1, 1, 0, 0, 7, 1, 7, 0, 0, 1, 0, 1, 1, 1, 1, 5, 1, 1, 1, 1, 0, 1, 1, 1, 1, 0, 1, 0, 1, 1, 0, 1, 0, 0, 1, 1, 1, 0, 1, 0, 0, 1, 0, 1, 1, 1, 1, 1, 0, 7, 8, 1, 0, 1, 1, 1, 0, 0, 0, 1, 0, 11, 0, 0, 0, 1, 0, 0, 1, 1, 1, 0, 0, 1, 1, 1, 1, 7, 5, 6, 1, 1, 1, 0, 1, 0, 1, 1, 0, 0, 7, 1, 0, 1, 0, 7, 5, 0, 0, 1, 1, 1, 1, 1, 1, 1, 1, 1, 0, 1, 1, 1, 1, 0, 0, 1, 1, 1, 0, 0, 1, 0, 1, 1, 1, 0, 1, 1, 0, 0, 1, 0, 1, 1, 1, 1, 0, 1, 1, 1, 1, 1, 1, 1, 1, 1, 1, 1, 1, 1, 0, 1, 1, 1, 0, 1, 1, 1, 1, 1, 0, 1, 1, 1, 1, 1, 1, 1, 1, 1, 1, 1, 1, 0, 1, 1, 1, 0, 1, 1, 1, 1, 0, 1, 1, 0, 1, 0, 5, 1, 1, 1, 0, 0, 0, 5, 1, 0, 0, 1, 0, 0, 1, 0, 0, 1, 7, 0, 0, 0, 7, 1, 0, 1, 1, 1, 0, 1, 1, 0, 1, 0, 1, 1, 0, 1, 1, 1, 1, 5, 0, 0, 0, 1, 0, 1, 7, 0, 1, 7, 0, 0, 1, 0, 1, 0, 1, 0, 1, 0, 1, 0, 0, 1, 1, 11, 1, 1, 1, 1, 1, 1, 1, 1, 1, 7, 1, 0, 1, 1, 1, 1, 1, 0, 1, 0, 1, 1, 1, 1, 1, 1, 1, 0, 1, 1, 6, 1, 1, 1, 1, 1, 1, 1, 5, 0, 10, 1, 10, 7, 1, 1, 0, 10, 1, 1, 1, 5, 3, 1, 10, 5, 10, 1, 0, 10, 1, 7, 8, 7, 1, 1, 5, 7, 1, 1, 0, 0, 0, 8, 1, 1, 1, 1, 1, 10, 5, 0, 7, 10, 5, 10, 0, 0, 5, 0, 7, 1, 0, 0, 1, 1, 0, 1, 1, 0, 1, 1, 1, 1, 1, 1, 1, 7, 7, 7, 7, 7, 7, 1, 7, 7, 7, 7, 7, 7, 8, 8, 8, 8, 8, 8, 8, 8, 8, 8, 8, 8, 8, 1, 9, 9, 1, 5, 1, 1, 1, 5, 5, 5, 5, 5, 5, 10, 10, 10, 10, 10, 10, 10, 10, 10, 10, 10, 10, 10, 10, 10, 10, 10, 10, 10, 10, 10, 10, 10, 10, 10, 10, 10, 10, 10, 10, 10, 10, 10, 10, 10, 10, 10, 10, 10, 10, 10, 10, 10, 10, 10, 10, 10, 10, 10, 10, 1, 1, 1, 1, 1, 1, 1, 1, 1, 1, 1, 1, 1, 1, 1, 1, 1, 1, 1, 1, 10, 8, 8, 8, 8, 8, 8, 8, 8, 8, 8, 8, 8, 8, 8, 8, 8, 8, 8, 1, 10, 10, 1, 10, 10, 10, 10, 10, 10, 10, 10, 10, 10, 10, 10, 10, 10, 1, 11, 1, 1, 0, 0, 1, 1, 2, 1, 7, 7, 0, 0, 0, 7, 0, 0, 0, 0, 7, 10, 1, 7, 1, 1, 1, 1, 1, 1, 1, 1, 1, 1, 10, 0, 8, 8, 8, 8, 8, 8, 8, 8, 8, 8, 8, 8, 1, 1, 1, 0, 1, 1, 1, 1, 1, 1, 4, 1, 1, 0, 1, 1, 1, 1, 1, 1, 1, 1, 2, 1, 1, 1, 1, 2, 1, 2, 2, 1, 2, 4, 1, 4, 2, 3, 1, 1, 1, 2, 3, 1, 3, 1, 3, 2, 1, 2, 0, 2, 2, 1, 1, 0, 0, 1, 1, 1, 1, 1, 1, 1, 1, 1, 1, 1, 1, 1, 1, 1, 1, 1, 1, 0, 0, 0, 0, 0, 0, 0, 0, 0, 0, 0, 0, 0, 1, 1, 1, 1, 1, 1, 0, 0, 0, 0, 9, 9, 0, 1, 1, 1, 1, 1, 1, 1, 1, 1, 1, 1, 1, 1, 1, 1, 9, 9])
_uv = me_plane.uv_layers.new(name='UVMap')
_uv.uv.foreach_set('vector', [0.0, 0.0, 0.0, 0.0, 0.0, 0.0, 0.754, 0.9915, 0.754, 0.9412, 0.3504, 0.7359, 0.2284, 0.3876, 0.2284, 0.3876, 0.2284, 0.3876, 0.2284, 0.3876, 0.2284, 0.3876, 0.2284, 0.3876, 0.0, 0.0, 0.0, 0.0, 0.0, 0.0, 0.2842, 0.3876, 0.2842, 0.3876, 0.2842, 0.3876, 0.2842, 0.3876, 0.2842, 0.3876, 0.2842, 0.3876, 0.09998, 0.7605, 0.1505, 0.7605, 0.09998, 0.9414, 0.4415, 0.6213, 0.4415, 0.6716, 0.4488, 0.6716, 0.7616, 0.5054, 0.7285, 0.4989, 0.7616, 0.4617, 0.2284, 0.3876, 0.2284, 0.3876, 0.2284, 0.3876, 0.2999, 0.6542, 0.2999, 0.7951, 0.2499, 0.7951, 0.2497, 0.3222, 0.3056, 0.3222, 0.3056, 0.2492, 0.3101, 0.01008, 0.3101, 0.01008, 0.2734, 0.01008, 0.45, 0.6716, 0.45, 0.706, 0.4415, 0.706, 0.9634, 0.948, 0.9937, 0.9481, 0.9634, 0.8852, 0.0, 0.0, 0.0, 0.0, 0.0, 0.0, 0.2497, 0.3222, 0.3056, 0.2492, 0.3505, 0.2604, 0.2284, 0.3876, 0.2284, 0.3876, 0.2284, 0.3876, 0.614, 0.1779, 0.7036, 0.1413, 0.7542, 0.1413, 0.2842, 0.3876, 0.2842, 0.3876, 0.2842, 0.3876, 0.9287, 0.9856, 0.9633, 0.9856, 0.9633, 0.8852, 0.5118, 0.9814, 0.5454, 0.9814, 0.5454, 0.8876, 0.4006, 0.7012, 0.366, 0.7012, 0.4006, 0.8988, 0.2842, 0.3876, 0.2842, 0.3876, 0.2842, 0.3876, 0.0, 0.0, 0.0, 0.0, 0.0, 0.0, 0.09998, 0.9414, 0.15, 0.9414, 0.09998, 0.9414, 0.2842, 0.3876, 0.2842, 0.3876, 0.2842, 0.3876, 0.3601, 0.628, 0.3499, 0.628, 0.3601, 0.6614, 0.9253, 0.2783, 0.9589, 0.2783, 0.9589, 0.1161, 0.2842, 0.3876, 0.2842, 0.3876, 0.2842, 0.3876, 0.2284, 0.3876, 0.2284, 0.3876, 0.2284, 0.3876, 0.2284, 0.3876, 0.2284, 0.3876, 0.2284, 0.3876, 0.2842, 0.3876, 0.2842, 0.3876, 0.2842, 0.3876, 0.2284, 0.3876, 0.2284, 0.3876, 0.2284, 0.3876, 0.2499, 0.7951, 0.2499, 0.9156, 0.2999, 0.7951, 0.2284, 0.3876, 0.2284, 0.3876, 0.2284, 0.3876, 0.2284, 0.3876, 0.2284, 0.4519, 0.2284, 0.3876, 0.2284, 0.3876, 0.2284, 0.3876, 0.2284, 0.3876, 0.2842, 0.3876, 0.2842, 0.3876, 0.2842, 0.3876, 0.2284, 0.3876, 0.2284, 0.3876, 0.2284, 0.3876, 0.2842, 0.3876, 0.2842, 0.4519, 0.2842, 0.3876, 0.3505, 0.1084, 0.3505, 0.1206, 0.3056, 0.1084, 0.2842, 0.3876, 0.2842, 0.3876, 0.2842, 0.3876, 0.2842, 0.3876, 0.2842, 0.3876, 0.2842, 0.3876, 0.2842, 0.3876, 0.2842, 0.3876, 0.2842, 0.3876, 0.2284, 0.3876, 0.2284, 0.3876, 0.2284, 0.3876, 0.8246, 0.1009, 0.8246, 0.04103, 0.7807, 0.1779, 0.2284, 0.3876, 0.2284, 0.3876, 0.2284, 0.3876, 0.2, 0.8951, 0.2346, 0.8951, 0.2346, 0.6924, 0.2284, 0.3876, 0.2284, 0.3876, 0.2284, 0.3876, 0.2842, 0.3876, 0.2842, 0.3876, 0.2842, 0.3876, 0.2284, 0.3876, 0.2284, 0.3876, 0.2284, 0.3876, 0.1653, 0.9793, 0.2, 0.9793, 0.2, 0.8775, 0.8907, 0.3801, 0.8246, 0.1779, 0.7807, 0.1779, 0.2284, 0.3876, 0.2284, 0.3876, 0.2284, 0.3876, 0.2284, 0.3876, 0.2284, 0.3876, 0.2284, 0.3876, 0.2842, 0.4519, 0.2842, 0.3876, 0.2842, 0.3876, 0.4521, 0.1413, 0.7036, 0.1413, 0.614, 0.1779, 0.2842, 0.3876, 0.2842, 0.3876, 0.2842, 0.3876, 0.2284, 0.3876, 0.2284, 0.3876, 0.2284, 0.3876, 0.2842, 0.3876, 0.3056, 0.3222, 0.2842, 0.3876, 0.2284, 0.3876, 0.2284, 0.3876, 0.2284, 0.3876, 0.4494, 0.5293, 0.4499, 0.4523, 0.4494, 0.4519, 0.449, 0.4523, 0.4494, 0.5293, 0.4494, 0.4519, 0.4006, 0.9823, 0.4342, 0.9823, 0.4342, 0.8751, 0.2842, 0.3876, 0.2842, 0.3876, 0.2842, 0.3876, 0.804, 0.9636, 0.8376, 0.9636, 0.8376, 0.8876, 0.2284, 0.3876, 0.2284, 0.3876, 0.2284, 0.3876, 0.2284, 0.3876, 0.2284, 0.3876, 0.2284, 0.3876, 0.8246, 0.04103, 0.8907, 0.3801, 0.7807, 0.1779, 0.2284, 0.3876, 0.2284, 0.3876, 0.2284, 0.3876, 0.9287, 0.8852, 0.9287, 0.9856, 0.9633, 0.8852, 0.2284, 0.3876, 0.2284, 0.3876, 0.2284, 0.3876, 0.3346, 0.9361, 0.3346, 0.9858, 0.3652, 0.9858, 0.2, 0.6924, 0.2499, 0.6924, 0.2499, 0.4519, 0.2, 0.8951, 0.2, 0.9448, 0.2439, 0.9448, 0.04999, 0.9515, 0.09998, 0.9515, 0.09998, 0.8494, 0.2284, 0.3876, 0.2284, 0.3876, 0.2284, 0.3876, 0.804, 0.8876, 0.754, 0.8876, 0.754, 0.9412, 0.8907, 0.1161, 0.9407, 0.1161, 0.9407, 0.0, 0.8787, 0.855, 0.9287, 0.855, 0.9287, 0.7389, 0.2842, 0.3876, 0.2842, 0.3876, 0.2842, 0.3876, 0.2284, 0.3876, 0.2284, 0.3876, 0.2284, 0.3876, 0.2284, 0.3876, 0.2284, 0.4519, 0.2284, 0.3876, 0.2284, 0.3876, 0.2284, 0.3876, 0.2284, 0.3876, 0.4454, 0.5868, 0.4342, 0.5868, 0.4454, 0.6213, 0.3629, 0.9061, 0.3284, 0.936, 0.3629, 0.9061, 0.2284, 0.3876, 0.2284, 0.3876, 0.2284, 0.3876, 0.2842, 0.3876, 0.2842, 0.3876, 0.2842, 0.3876, 0.2734, 0.1194, 0.2734, 0.1122, 0.3101, 0.1194, 0.2499, 0.9156, 0.2999, 0.9156, 0.2999, 0.7951, 0.0, 0.0, 0.0, 0.0, 0.0, 0.0, 0.2842, 0.3876, 0.2842, 0.3876, 0.2842, 0.3876, 0.2842, 0.3876, 0.2842, 0.3876, 0.2842, 0.3876, 0.0, 0.0, 0.0, 0.0, 0.0, 0.0, 0.2284, 0.3876, 0.2284, 0.3876, 0.2284, 0.3876, 0.2284, 0.3876, 0.2284, 0.3876, 0.2284, 0.3876, 0.9257, 0.4383, 0.9257, 0.3943, 0.8907, 0.3943, 0.7119, 0.4385, 0.4702, 0.3801, 0.8246, 0.3801, 0.3056, 0.1206, 0.3505, 0.1084, 0.3056, 0.1084, 0.2842, 0.3876, 0.2842, 0.3876, 0.2842, 0.3876, 0.0, 0.0, 0.0, 0.0, 0.0, 0.0, 0.9634, 0.8852, 0.9633, 0.9136, 0.9936, 0.9136, 0.3179, 0.5946, 0.366, 0.5811, 0.348, 0.5179, 0.7807, 0.1779, 0.7807, 0.1921, 0.8246, 0.1009, 0.2284, 0.3876, 0.2284, 0.3876, 0.2284, 0.3876, 0.2284, 0.3876, 0.2284, 0.3876, 0.2284, 0.3876, 0.2284, 0.3876, 0.2284, 0.3876, 0.2284, 0.3876, 0.2284, 0.3876, 0.2284, 0.3876, 0.2284, 0.3876, 0.2842, 0.3876, 0.2842, 0.3876, 0.2842, 0.3876, 0.7807, 0.1921, 0.7036, 0.1779, 0.8246, 0.1009, 0.6828, 0.7426, 0.6744, 0.7873, 0.6828, 0.7033, 0.2842, 0.3876, 0.2842, 0.3876, 0.2842, 0.3876, 0.1424, 0.3107, 0.2591, 0.3107, 0.2734, 0.3107, 0.3499, 0.628, 0.3499, 0.5946, 0.3611, 0.5946, 0.2284, 0.3876, 0.2284, 0.3876, 0.2284, 0.3876, 0.1424, 0.3107, 0.2734, 0.3107, 0.2591, 0.3675, 0.2284, 0.3876, 0.2284, 0.3876, 0.2284, 0.3876, 0.5454, 0.9713, 0.581, 0.9718, 0.581, 0.8881, 0.2842, 0.3876, 0.2842, 0.3876, 0.2842, 0.3876, 0.2842, 0.3876, 0.2842, 0.3876, 0.2842, 0.3876, 0.2842, 0.3876, 0.2842, 0.3876, 0.2842, 0.3876, 0.2284, 0.3876, 0.2284, 0.3876, 0.2284, 0.3876, 0.6512, 0.8876, 0.6512, 0.9734, 0.6858, 0.8876, 0.2284, 0.3876, 0.2284, 0.3876, 0.2284, 0.3876, 0.2842, 0.3876, 0.2842, 0.3876, 0.2842, 0.3876, 0.2842, 0.3876, 0.2842, 0.3876, 0.2842, 0.3876, 0.2284, 0.3876, 0.2284, 0.3876, 0.2284, 0.3876, 0.2284, 0.3876, 0.2284, 0.3876, 0.2284, 0.3876, 0.8787, 0.4385, 0.8787, 0.5691, 0.9287, 0.5691, 0.2842, 0.3876, 0.2842, 0.3876, 0.2842, 0.3876, 0.2284, 0.3876, 0.2284, 0.3876, 0.2284, 0.3876, 0.2284, 0.3876, 0.2284, 0.3876, 0.2284, 0.3876, 0.0, 0.0, 0.0, 0.0, 0.0, 0.0, 0.2842, 0.3876, 0.2842, 0.3876, 0.2842, 0.3876, 0.7616, 0.5054, 0.806, 0.5054, 0.7285, 0.4989, 0.6166, 0.9734, 0.6512, 0.9734, 0.6512, 0.8876, 0.2284, 0.3876, 0.2284, 0.3876, 0.2284, 0.3876, 0.2842, 0.3876, 0.2842, 0.3876, 0.2842, 0.3876, 0.09998, 0.7605, 0.15, 0.7605, 0.15, 0.4519, 0.2842, 0.3876, 0.2842, 0.3876, 0.2842, 0.3876, 0.3629, 0.9061, 0.3284, 0.8667, 0.3629, 0.9061, 0.2284, 0.3876, 0.2284, 0.4519, 0.2284, 0.3876, 0.2284, 0.3876, 0.2284, 0.3876, 0.2284, 0.3876, 0.0, 0.0, 0.0, 0.0, 0.0, 0.0, 0.9133, 0.5691, 0.8787, 0.6434, 0.9133, 0.7389, 0.0, 0.0, 0.0, 0.0, 0.0, 0.0, 0.2284, 0.3876, 0.2284, 0.3876, 0.2284, 0.3876, 0.366, 0.7012, 0.366, 0.8988, 0.4006, 0.8988, 0.2842, 0.3876, 0.2842, 0.3876, 0.2842, 0.3876, 0.7036, 0.1779, 0.8113, 0.1921, 0.7542, 0.1779, 0.2842, 0.3876, 0.2842, 0.3876, 0.2842, 0.3876, 0.2842, 0.3876, 0.2842, 0.3876, 0.2842, 0.3876, 0.2284, 0.3876, 0.2284, 0.3876, 0.2284, 0.3876, 0.2842, 0.3876, 0.2842, 0.3876, 0.2842, 0.3876, 0.3499, 0.628, 0.3499, 0.6614, 0.3601, 0.6614, 0.3101, 0.01008, 0.2734, 0.1122, 0.2734, 0.01008, 0.9407, 0.4051, 0.9753, 0.4051, 0.9753, 0.2821, 0.2842, 0.3876, 0.2842, 0.3876, 0.2842, 0.3876, 0.2284, 0.3876, 0.2284, 0.3876, 0.2284, 0.3876, 0.2284, 0.3876, 0.2284, 0.3876, 0.2284, 0.3876, 0.2842, 0.3876, 0.2842, 0.3876, 0.2842, 0.3876, 0.2499, 0.6542, 0.2999, 0.6542, 0.2499, 0.7951, 0.4867, 0.9761, 0.5106, 0.9763, 0.5106, 0.9479, 0.614, 0.1779, 0.4521, 0.1853, 0.4521, 0.1413, 0.2842, 0.3876, 0.2842, 0.3876, 0.2842, 0.3876, 0.2284, 0.3876, 0.2284, 0.3876, 0.2284, 0.3876, 0.2, 0.8951, 0.2346, 0.8951, 0.2, 0.8951, 0.5118, 0.8876, 0.5118, 0.9814, 0.5454, 0.8876, 0.0, 0.0, 0.0, 0.0, 0.0, 0.0, 0.0, 0.0, 0.0, 0.0, 0.0, 0.0, 0.2284, 0.3876, 0.2284, 0.3876, 0.2284, 0.3876, 0.6828, 0.7426, 0.6828, 0.7426, 0.7698, 0.7033, 0.2284, 0.3876, 0.2284, 0.3876, 0.2284, 0.3876, 0.9636, 0.7389, 0.9636, 0.7944, 0.9972, 0.7389, 0.0, 0.0, 0.0, 0.0, 0.0, 0.0, 0.4342, 0.5868, 0.4342, 0.6213, 0.4342, 0.5868, 0.9589, 0.1161, 0.9589, 0.2672, 0.9925, 0.2672, 0.0, 0.0, 0.0, 0.0, 0.0, 0.0, 0.2284, 0.3876, 0.2284, 0.3876, 0.2284, 0.3876, 0.2842, 0.3876, 0.2842, 0.3876, 0.2842, 0.3876, 0.5549, 0.7426, 0.617, 0.7426, 0.6282, 0.7426, 0.0, 0.0, 0.0, 0.0, 0.0, 0.0, 0.2284, 0.3876, 0.2284, 0.3876, 0.2284, 0.3876, 0.1421, 0.2603, 0.3101, 0.3107, 0.2734, 0.2603, 0.0, 0.0, 0.0, 0.0, 0.0, 0.0, 0.0, 0.0, 0.0, 0.0, 0.0, 0.0, 0.4109, 0.3808, 0.07009, 0.4465, 0.2734, 0.337, 0.0, 0.0, 0.0, 0.0, 0.0, 0.0, 0.2842, 0.3876, 0.2842, 0.3876, 0.2842, 0.3876, 0.2591, 0.3675, 0.2591, 0.337, 0.1424, 0.337, 0.2284, 0.3876, 0.2284, 0.3876, 0.2284, 0.3876, 0.0, 0.0, 0.0, 0.0, 0.0, 0.0, 0.0, 0.0, 0.0, 0.0, 0.0, 0.0, 0.0, 0.0, 0.0, 0.0, 0.0, 0.0, 0.0, 0.0, 0.0, 0.0, 0.0, 0.0, 0.366, 0.4519, 0.3323, 0.4614, 0.2999, 0.5314, 0.2284, 0.3876, 0.2842, 0.3876, 0.2497, 0.3222, 0.2284, 0.3876, 0.2284, 0.3876, 0.2284, 0.3876, 0.2284, 0.3876, 0.2284, 0.3876, 0.2284, 0.3876, 0.0, 0.0, 0.0, 0.0, 0.0, 0.0, 0.2284, 0.3876, 0.2284, 0.3876, 0.2284, 0.3876, 0.7036, 0.1779, 0.7542, 0.1413, 0.8246, 0.1009, 0.0, 0.0, 0.0, 0.0, 0.0, 0.0, 0.6282, 0.6007, 0.6102, 0.6593, 0.5655, 0.5914, 0.2842, 0.3876, 0.2842, 0.3876, 0.2842, 0.3876, 0.0, 0.0, 0.0, 0.0, 0.0, 0.0, 0.3499, 0.5946, 0.3499, 0.5946, 0.3499, 0.628, 0.07009, 0.4465, 0.2734, 0.3808, 0.2734, 0.337, 0.0, 0.0, 0.0, 0.0, 0.0, 0.0, 0.0, 0.0, 0.0, 0.0, 0.0, 0.0, 0.9925, 0.1161, 0.9589, 0.1161, 0.9925, 0.2672, 0.0, 0.0, 0.0, 0.0, 0.0, 0.0, 0.2284, 0.3876, 0.2284, 0.3876, 0.2284, 0.3876, 0.2734, 0.2603, 0.3507, 0.3808, 0.2591, 0.337, 0.2842, 0.3876, 0.2842, 0.3876, 0.2842, 0.3876, 0.0, 0.0, 0.0, 0.0, 0.0, 0.0, 0.0, 0.0, 0.0, 0.0, 0.0, 0.0, 0.2284, 0.3876, 0.2284, 0.3876, 0.2284, 0.3876, 0.2284, 0.3876, 0.2284, 0.3876, 0.2284, 0.3876, 0.0, 0.0, 0.0, 0.0, 0.0, 0.0, 0.0, 0.0, 0.0, 0.0, 0.0, 0.0, 0.0, 0.0, 0.0, 0.0, 0.0, 0.0, 0.6102, 0.6593, 0.6828, 0.7426, 0.6282, 0.6593, 0.4006, 0.9606, 0.4006, 0.8988, 0.366, 0.9606, 0.2842, 0.4519, 0.2842, 0.4519, 0.2284, 0.4519, 0.2284, 0.3876, 0.2284, 0.3876, 0.2284, 0.3876, 0.3505, 0.2604, 0.3056, 0.2492, 0.4106, 0.2604, 0.2842, 0.3876, 0.3056, 0.3222, 0.2497, 0.3222, 0.0, 0.0, 0.0, 0.0, 0.0, 0.0, 0.2284, 0.3876, 0.2284, 0.3876, 0.2284, 0.3876, 0.3284, 0.936, 0.3287, 0.9061, 0.3629, 0.9061, 0.0, 0.0, 0.0, 0.0, 0.0, 0.0, 0.2284, 0.3876, 0.2284, 0.3876, 0.2284, 0.3876, 0.806, 0.5054, 0.7616, 0.5912, 0.7285, 0.5912, 0.8787, 0.7389, 0.8787, 0.855, 0.9287, 0.7389, 0.0, 0.0, 0.0, 0.0, 0.0, 0.0, 0.0, 0.0, 0.0, 0.0, 0.0, 0.0, 0.3592, 0.6614, 0.3499, 0.6614, 0.3592, 0.6959, 0.4521, 0.5906, 0.4892, 0.4395, 0.4892, 0.6007, 0.348, 0.5179, 0.366, 0.4519, 0.2999, 0.5314, 0.0, 0.0, 0.0, 0.0, 0.0, 0.0, 0.0, 0.0, 0.0, 0.0, 0.0, 0.0, 0.2284, 0.3876, 0.2284, 0.3876, 0.2284, 0.3876, 0.4342, 0.5868, 0.4342, 0.6213, 0.4454, 0.6213, 0.04999, 0.9572, 0.04999, 0.8703, 1e-08, 0.8703, 3.638e-09, 0.9572, 0.04999, 0.9572, 1e-08, 0.8703, 0.4867, 0.9477, 0.4867, 0.9761, 0.5106, 0.9479, 0.2842, 0.3876, 0.2842, 0.3876, 0.2842, 0.3876, 0.0, 0.0, 0.0, 0.0, 0.0, 0.0, 0.2284, 0.3876, 0.2284, 0.3876, 0.2284, 0.3876, 0.0, 0.0, 0.0, 0.0, 0.0, 0.0, 0.0, 0.0, 0.0, 0.0, 0.0, 0.0, 0.2842, 0.3876, 0.2842, 0.3876, 0.2842, 0.3876, 0.0, 0.0, 0.0, 0.0, 0.0, 0.0, 0.2284, 0.3876, 0.2284, 0.3876, 0.2284, 0.3876, 0.2284, 0.3876, 0.2284, 0.3876, 0.2284, 0.3876, 0.0, 0.0, 0.0, 0.0, 0.0, 0.0, 0.0, 0.0, 0.0, 0.0, 0.0, 0.0, 0.0, 0.0, 0.0, 0.0, 0.0, 0.0, 0.2842, 0.3876, 0.2842, 0.3876, 0.2842, 0.3876, 0.0, 0.0, 0.0, 0.0, 0.0, 0.0, 0.2284, 0.4519, 0.2842, 0.4519, 0.2284, 0.4519, 0.0, 0.0, 0.0, 0.0, 0.0, 0.0, 0.9407, 0.2821, 0.9407, 0.4051, 0.9753, 0.2821, 0.2842, 0.3876, 0.2842, 0.3876, 0.2842, 0.3876, 0.0, 0.0, 0.0, 0.0, 0.0, 0.0, 0.2734, 0.2603, 0.3101, 0.3107, 0.3507, 0.3808, 0.3652, 0.9361, 0.3346, 0.9361, 0.3652, 0.9858, 0.0, 0.0, 0.0, 0.0, 0.0, 0.0, 0.0, 0.0, 0.0, 0.0, 0.0, 0.0, 0.2842, 0.3876, 0.2842, 0.3876, 0.2842, 0.3876, 0.0, 0.0, 0.0, 0.0, 0.0, 0.0, 0.0, 0.0, 0.0, 0.0, 0.0, 0.0, 0.2842, 0.3876, 0.2842, 0.3876, 0.2842, 0.3876, 0.2284, 0.3876, 0.2284, 0.3876, 0.2284, 0.3876, 0.2842, 0.3876, 0.2842, 0.3876, 0.2842, 0.3876, 0.6282, 0.6007, 0.5655, 0.5914, 0.6102, 0.6007, 0.3056, 0.3222, 0.3056, 0.3222, 0.2842, 0.3876, 0.2, 0.4519, 0.15, 0.4519, 0.2, 0.7022, 0.2284, 0.3876, 0.2284, 0.3876, 0.2284, 0.3876, 0.2842, 0.3876, 0.2842, 0.3876, 0.2842, 0.3876, 0.2284, 0.4519, 0.2284, 0.3876, 0.2284, 0.3876, 0.2842, 0.3876, 0.2842, 0.3876, 0.2842, 0.3876, 0.09998, 0.4519, 0.09998, 0.7605, 0.15, 0.4519, 0.2284, 0.3876, 0.2284, 0.3876, 0.2284, 0.3876, 0.2842, 0.3876, 0.2842, 0.3876, 0.2842, 0.3876, 0.2842, 0.3876, 0.2842, 0.3876, 0.2842, 0.3876, 0.9407, 0.0, 0.9407, 0.1122, 0.9753, 0.0, 0.8787, 0.6556, 0.8787, 0.7389, 0.9133, 0.7389, 0.2842, 0.3876, 0.2842, 0.3876, 0.2842, 0.3876, 0.4521, 0.9477, 0.4521, 0.9919, 0.4867, 0.9477, 0.6744, 0.8876, 0.617, 0.7873, 0.8244, 0.8336, 0.9539, 0.7381, 0.9875, 0.7381, 0.9875, 0.6811, 0.2842, 0.3876, 0.2842, 0.3876, 0.2842, 0.3876, 0.2842, 0.3876, 0.2842, 0.3876, 0.2842, 0.3876, 0.0, 0.0, 0.0, 0.0, 0.0, 0.0, 0.3611, 0.628, 0.3499, 0.628, 0.3611, 0.5946, 0.0, 0.0, 0.0, 0.0, 0.0, 0.0, 0.7807, 0.1921, 0.8113, 0.1921, 0.7036, 0.1779, 0.0, 0.0, 0.0, 0.0, 0.0, 0.0, 0.3499, 0.6614, 0.3499, 0.6959, 0.3592, 0.6959, 0.9623, 0.4162, 0.9623, 0.5375, 0.9969, 0.4162, 0.6512, 0.9734, 0.6858, 0.9734, 0.6858, 0.8876, 0.2497, 0.3222, 0.2284, 0.3876, 0.2284, 0.3876, 0.6744, 0.8336, 0.617, 0.7873, 0.6282, 0.6593, 0.2284, 0.3876, 0.2284, 0.3876, 0.2284, 0.3876, 0.2842, 0.3876, 0.2842, 0.3876, 0.2842, 0.3876, 0.2284, 0.3876, 0.2284, 0.3876, 0.2284, 0.3876, 0.0, 0.0, 0.0, 0.0, 0.0, 0.0, 0.9287, 0.4385, 0.8787, 0.4385, 0.9287, 0.5691, 0.2842, 0.3876, 0.2842, 0.3876, 0.2842, 0.3876, 0.2284, 0.3876, 0.2284, 0.3876, 0.2284, 0.3876, 0.3507, 0.4465, 0.4109, 0.4465, 0.4109, 0.3808, 0.6102, 0.6593, 0.6282, 0.6007, 0.6744, 0.7426, 0.2842, 0.3876, 0.2842, 0.3876, 0.2842, 0.3876, 0.2842, 0.3876, 0.2842, 0.3876, 0.2842, 0.3876, 0.2842, 0.3876, 0.2842, 0.3876, 0.2842, 0.3876, 0.3507, 0.3808, 0.4109, 0.3808, 0.4106, 0.3222, 0.8376, 0.8876, 0.8376, 0.9503, 0.8722, 0.8876, 0.2842, 0.3876, 0.2842, 0.3876, 0.2842, 0.3876, 0.2284, 0.3876, 0.2284, 0.3876, 0.2284, 0.3876, 0.2842, 0.3876, 0.2842, 0.3876, 0.2842, 0.3876, 0.2842, 0.3876, 0.2842, 0.3876, 0.2842, 0.3876, 0.2842, 0.3876, 0.2842, 0.3876, 0.2842, 0.3876, 0.2842, 0.3876, 0.2842, 0.3876, 0.2842, 0.3876, 0.9539, 0.6811, 0.9133, 0.6811, 0.9539, 0.7309, 0.6102, 0.4385, 0.6102, 0.5914, 0.6102, 0.6007, 0.2842, 0.3876, 0.2842, 0.3876, 0.2842, 0.3876, 0.8246, 0.1779, 0.8907, 0.3801, 0.8246, 0.3801, 0.2842, 0.3876, 0.2842, 0.3876, 0.2842, 0.3876, 0.2842, 0.3876, 0.2842, 0.3876, 0.2842, 0.3876, 0.2284, 0.3876, 0.2284, 0.3876, 0.2284, 0.3876, 0.4342, 0.6213, 0.4342, 0.6716, 0.4415, 0.6716, 0.2842, 0.3876, 0.2842, 0.3876, 0.2842, 0.3876, 0.2842, 0.3876, 0.2842, 0.3876, 0.2842, 0.3876, 0.2842, 0.3876, 0.2842, 0.3876, 0.2842, 0.3876, 0.2842, 0.3876, 0.2842, 0.3876, 0.2842, 0.3876, 0.2842, 0.4519, 0.2842, 0.3876, 0.2842, 0.3876, 0.2284, 0.3876, 0.2284, 0.3876, 0.2284, 0.3876, 0.4485, 0.5017, 0.4485, 0.4519, 0.4342, 0.4519, 0.2842, 0.3876, 0.2842, 0.3876, 0.2842, 0.3876, 0.366, 0.4519, 0.366, 0.7012, 0.4006, 0.7012, 0.2842, 0.3876, 0.2842, 0.3876, 0.2842, 0.3876, 0.2842, 0.3876, 0.2842, 0.3876, 0.2842, 0.3876, 0.2284, 0.4519, 0.2284, 0.3876, 0.2284, 0.4519, 0.2284, 0.3876, 0.2284, 0.3876, 0.2284, 0.3876, 0.2, 0.6924, 0.2, 0.8951, 0.2346, 0.6924, 0.2842, 0.3876, 0.2842, 0.3876, 0.2842, 0.3876, 0.8113, 0.1921, 0.7807, 0.3082, 0.7542, 0.3082, 0.9288, 0.7393, 0.9294, 0.7899, 0.9636, 0.7895, 0.449, 0.4519, 0.4485, 0.4519, 0.4485, 0.5118, 0.4488, 0.6213, 0.4415, 0.6213, 0.4488, 0.6716, 0.4342, 0.4519, 0.4006, 0.4519, 0.4342, 0.6718, 0.2842, 0.3876, 0.2842, 0.3876, 0.2842, 0.3876, 0.2284, 0.3876, 0.2284, 0.3876, 0.2284, 0.3876, 0.2842, 0.3876, 0.2842, 0.4519, 0.2842, 0.3876, 0.2284, 0.3876, 0.2284, 0.3876, 0.2284, 0.3876, 0.1421, 0.2603, 0.4521, 0.1194, 0.3101, 0.3107, 0.2842, 0.3876, 0.2842, 0.3876, 0.2842, 0.3876, 0.2842, 0.3876, 0.2842, 0.3876, 0.2842, 0.3876, 0.2842, 0.3876, 0.2842, 0.3876, 0.2842, 0.3876, 0.614, 0.3085, 0.7036, 0.2154, 0.4521, 0.2154, 0.2284, 0.3876, 0.2284, 0.3876, 0.2284, 0.4519, 0.2842, 0.3876, 0.2842, 0.3876, 0.2842, 0.3876, 0.2842, 0.3876, 0.2842, 0.3876, 0.2842, 0.3876, 0.2842, 0.3876, 0.2842, 0.3876, 0.2842, 0.3876, 0.2842, 0.4519, 0.2284, 0.4519, 0.2842, 0.3876, 0.4702, 0.3801, 0.7119, 0.3801, 0.8246, 0.3801, 0.2842, 0.3876, 0.2842, 0.3876, 0.2842, 0.3876, 0.9407, 0.3943, 0.9407, 0.2821, 0.8907, 0.2821, 0.2284, 0.4519, 0.2284, 0.3876, 0.2284, 0.3876, 0.2284, 0.4519, 0.2284, 0.3876, 0.2284, 0.3876, 0.449, 0.5118, 0.449, 0.4519, 0.4485, 0.5118, 0.2284, 0.4519, 0.2284, 0.3876, 0.2284, 0.3876, 0.2842, 0.3876, 0.2842, 0.3876, 0.2842, 0.3876, 0.2284, 0.3876, 0.2284, 0.3876, 0.2284, 0.3876, 0.2284, 0.3876, 0.2284, 0.3876, 0.2284, 0.3876, 0.2284, 0.3876, 0.2284, 0.3876, 0.2284, 0.3876, 0.2284, 0.3876, 0.2284, 0.3876, 0.2284, 0.3876, 0.2284, 0.3876, 0.2284, 0.3876, 0.2284, 0.3876, 0.2284, 0.3876, 0.2284, 0.4519, 0.2284, 0.3876, 0.2284, 0.3876, 0.2284, 0.3876, 0.2284, 0.3876, 0.2842, 0.3876, 0.2842, 0.3876, 0.2842, 0.3876, 0.2284, 0.4519, 0.2284, 0.3876, 0.2284, 0.3876, 0.2284, 0.3876, 0.2284, 0.3876, 0.2284, 0.3876, 0.2284, 0.3876, 0.2284, 0.3876, 0.2284, 0.3876, 0.09998, 0.9414, 0.15, 0.9414, 0.15, 0.8911, 0.2284, 0.3876, 0.2284, 0.3876, 0.2284, 0.3876, 0.2842, 0.3876, 0.2842, 0.3876, 0.2842, 0.3876, 0.8907, 0.1161, 0.8907, 0.2821, 0.9253, 0.1161, 0.2499, 0.6542, 0.2999, 0.6542, 0.2999, 0.4519, 0.8376, 0.9503, 0.8376, 1.0, 0.8678, 1.0, 0.4485, 0.5514, 0.4485, 0.5017, 0.4342, 0.5017, 0.8907, 0.0, 0.8907, 0.1161, 0.9407, 0.0, 0.2284, 0.3876, 0.2284, 0.3876, 0.2284, 0.3876, 0.2842, 0.3876, 0.2842, 0.3876, 0.2842, 0.3876, 0.2999, 0.7359, 0.3499, 0.7359, 0.3499, 0.5946, 0.2842, 0.3876, 0.2842, 0.3876, 0.2842, 0.3876, 0.2284, 0.3876, 0.2284, 0.3876, 0.2284, 0.3876, 0.2842, 0.3876, 0.2842, 0.3876, 0.2842, 0.3876, 0.2284, 0.3876, 0.2284, 0.3876, 0.2284, 0.3876, 0.6744, 0.7873, 0.6828, 0.7426, 0.6828, 0.7033, 0.2284, 0.3876, 0.2284, 0.3876, 0.2284, 0.3876, 0.0, 0.0, 0.0, 0.0, 0.0, 0.0, 0.2284, 0.3876, 0.2284, 0.3876, 0.2284, 0.3876, 0.2842, 0.4519, 0.2284, 0.4519, 0.2284, 0.4519, 0.5655, 0.5914, 0.6102, 0.6593, 0.4892, 0.6593, 0.2842, 0.3876, 0.2842, 0.3876, 0.2842, 0.3876, 0.2842, 0.3876, 0.3056, 0.3222, 0.2842, 0.3876, 0.2284, 0.3876, 0.2284, 0.3876, 0.2284, 0.3876, 0.9287, 0.4162, 0.9287, 0.5691, 0.9623, 0.4162, 0.927, 0.8959, 0.8986, 0.855, 0.8787, 0.9294, 0.7542, 0.1413, 0.7036, 0.1853, 0.6379, 0.1779, 0.0, 0.0, 0.0, 0.0, 0.0, 0.0, 0.2284, 0.3876, 0.2284, 0.3876, 0.2284, 0.4519, 0.2284, 0.3876, 0.2284, 0.4519, 0.2284, 0.4519, 0.2842, 0.3876, 0.2842, 0.3876, 0.2842, 0.3876, 0.9287, 0.5691, 0.9623, 0.5691, 0.9623, 0.4162, 0.0, 0.0, 0.0, 0.0, 0.0, 0.0, 0.2842, 0.3876, 0.2842, 0.3876, 0.2842, 0.3876, 0.2284, 0.3876, 0.2284, 0.3876, 0.2284, 0.3876, 0.2999, 0.7359, 0.754, 0.9915, 0.3504, 0.7359, 0.2284, 0.3876, 0.2284, 0.3876, 0.2284, 0.3876, 0.2284, 0.3876, 0.2284, 0.3876, 0.2284, 0.3876, 0.614, 0.1779, 0.7542, 0.1413, 0.6379, 0.1779, 0.2284, 0.3876, 0.2284, 0.3876, 0.2284, 0.3876, 0.2842, 0.3876, 0.2842, 0.3876, 0.2842, 0.3876, 0.7542, 0.1779, 0.8113, 0.1921, 0.7542, 0.3082, 0.07009, 0.02813, 0.07009, 0.2686, 0.07009, 0.3808, 0.3629, 0.9061, 0.3631, 0.8665, 0.3284, 0.8667, 0.2842, 0.3876, 0.2842, 0.3876, 0.2842, 0.3876, 0.2842, 0.3876, 0.2842, 0.3876, 0.2842, 0.3876, 0.07009, 0.4465, 0.01145, 0.2686, 0.07009, 0.3808, 0.3056, 0.3222, 0.3056, 0.3222, 0.2842, 0.3876, 0.2284, 0.3876, 0.2284, 0.3876, 0.2284, 0.3876, 0.09998, 0.8911, 0.09998, 0.9414, 0.15, 0.8911, 0.09997, 0.4519, 0.04999, 0.4519, 0.09998, 0.8494, 0.2499, 0.4519, 0.2499, 0.6542, 0.2999, 0.4519, 0.2284, 0.3876, 0.2284, 0.3876, 0.2284, 0.3876, 0.2284, 0.3876, 0.2284, 0.3876, 0.2284, 0.3876, 0.2497, 0.3222, 0.2497, 0.3222, 0.2284, 0.3876, 0.2842, 0.3876, 0.2842, 0.3876, 0.2842, 0.3876, 0.2842, 0.3876, 0.2842, 0.3876, 0.2842, 0.3876, 0.2284, 0.3876, 0.2284, 0.3876, 0.2284, 0.3876, 0.5454, 0.8876, 0.5454, 0.9713, 0.581, 0.8881, 0.8678, 0.9503, 0.8376, 0.9503, 0.8678, 1.0, 0.2842, 0.3876, 0.2842, 0.3876, 0.2842, 0.3876, 0.9133, 0.5691, 0.9133, 0.6811, 0.9633, 0.5691, 0.1421, 0.2603, 0.2734, 0.1194, 0.4521, 0.1194, 0.3101, 0.3107, 0.4521, 0.1194, 0.3101, 0.2603, 0.2999, 0.5946, 0.2999, 0.7359, 0.3499, 0.5946, 0.8376, 0.9503, 0.8722, 0.9503, 0.8722, 0.8876, 0.2284, 0.3876, 0.2284, 0.3876, 0.2284, 0.3876, 0.2842, 0.3876, 0.2842, 0.3876, 0.2842, 0.3876, 0.2284, 0.3876, 0.2284, 0.3876, 0.2284, 0.3876, 0.1653, 0.8775, 0.1653, 0.9793, 0.2, 0.8775, 0.2842, 0.3876, 0.2842, 0.3876, 0.2842, 0.3876, 0.4521, 0.1194, 0.3101, 0.01008, 0.3101, 0.2603, 0.01145, 0.2686, 0.07009, 0.02813, 0.07009, 0.3808, 0.2842, 0.3876, 0.2842, 0.3876, 0.2842, 0.3876, 4.951e-09, 0.8703, 0.04999, 0.8703, 0.04999, 0.4519, 0.2734, 0.3808, 0.07009, 0.4465, 0.07009, 0.3808, 0.2284, 0.3876, 0.2284, 0.3876, 0.2284, 0.3876, 0.2842, 0.3876, 0.2842, 0.3876, 0.2842, 0.3876, 0.9133, 0.6811, 0.9133, 0.7309, 0.9539, 0.7309, 0.2842, 0.3876, 0.2842, 0.3876, 0.2842, 0.3876, 0.4342, 0.5017, 0.4485, 0.5017, 0.4342, 0.4519, 0.2842, 0.3876, 0.2842, 0.3876, 0.2842, 0.3876, 0.929, 0.8852, 0.9636, 0.8851, 0.9288, 0.7393, 0.2842, 0.3876, 0.2842, 0.3876, 0.2842, 0.3876, 0.8907, 0.3801, 0.7119, 0.4385, 0.8246, 0.3801, 0.2842, 0.3876, 0.2842, 0.3876, 0.2842, 0.3876, 0.8244, 0.8336, 0.8787, 0.8876, 0.8787, 0.8336, 0.2842, 0.3876, 0.2842, 0.3876, 0.2842, 0.3876, 0.9133, 0.5691, 0.8787, 0.5691, 0.8787, 0.6434, 0.4415, 0.6213, 0.4342, 0.6213, 0.4415, 0.6716, 0.804, 0.9412, 0.804, 0.8876, 0.754, 0.9412, 0.04999, 0.8494, 0.04999, 0.9515, 0.09998, 0.8494, 0.0, 0.0, 0.0, 0.0, 0.0, 0.0, 0.617, 0.8471, 0.5549, 0.7873, 0.5549, 0.7426, 0.7036, 0.1853, 0.6379, 0.1853, 0.6379, 0.1779, 0.7036, 0.1853, 0.7542, 0.1413, 0.7036, 0.1779, 0.1421, 0.2603, 0.2734, 0.2603, 0.2734, 0.1194, 0.7036, 0.2154, 0.614, 0.3085, 0.6379, 0.1853, 0.998, 0.9918, 0.998, 0.9481, 0.9633, 0.9481, 0.7542, 0.3082, 0.7542, 0.1921, 0.7542, 0.1779, 0.04999, 0.4519, 0.04999, 0.8494, 0.09998, 0.8494, 0.3507, 0.3808, 0.3507, 0.4465, 0.4109, 0.3808, 0.8113, 0.1921, 0.7807, 0.1921, 0.7807, 0.3082, 0.4006, 0.4519, 0.366, 0.4519, 0.4006, 0.7012, 0.7036, 0.1853, 0.7036, 0.2154, 0.6379, 0.1853, 0.2439, 0.8951, 0.2, 0.8951, 0.2439, 0.9448, 0.9936, 0.9136, 0.9634, 0.948, 0.9634, 0.8852, 0.4006, 0.8988, 0.366, 0.8988, 0.366, 0.9606, 0.0, 0.0, 0.0, 0.0, 0.0, 0.0, 0.2842, 0.3876, 0.2842, 0.3876, 0.2842, 0.3876, 0.4342, 0.5514, 0.4485, 0.5514, 0.4342, 0.5017, 0.2842, 0.3876, 0.2842, 0.3876, 0.2842, 0.3876, 0.6828, 0.7426, 0.6744, 0.7873, 0.6744, 0.8336, 0.2999, 0.5314, 0.3179, 0.5946, 0.348, 0.5179, 0.8907, 0.4383, 0.9257, 0.4383, 0.8907, 0.3943, 0.4521, 0.5906, 0.4892, 0.6007, 0.5655, 0.6007, 0.8244, 0.8336, 0.8787, 0.8336, 0.6744, 0.8876, 0.7285, 0.5912, 0.7285, 0.5054, 0.7285, 0.4989, 0.617, 0.7873, 0.6282, 0.7426, 0.6282, 0.6593, 0.2842, 0.3876, 0.2842, 0.3876, 0.2842, 0.3876, 0.806, 0.5054, 0.7616, 0.5054, 0.7616, 0.5912, 0.5655, 0.5914, 0.5655, 0.5914, 0.6102, 0.6007, 0.9623, 0.5375, 0.9969, 0.5375, 0.9969, 0.4162, 0.7575, 0.7873, 0.6744, 0.7873, 0.6828, 0.7426, 0.6828, 0.7426, 0.6744, 0.8336, 0.6282, 0.6593, 0.4521, 0.3085, 0.614, 0.3085, 0.4521, 0.2154, 0.5655, 0.5914, 0.6102, 0.4385, 0.6102, 0.6007, 0.2591, 0.337, 0.2734, 0.3107, 0.2734, 0.2603, 0.3507, 0.3808, 0.2734, 0.337, 0.2591, 0.337, 0.4521, 0.1194, 0.3101, 0.01008, 0.3101, 0.01008, 0.0, 0.0, 0.0, 0.0, 0.0, 0.0, 0.2842, 0.3876, 0.2842, 0.3876, 0.2842, 0.3876, 0.0, 0.0, 0.0, 0.0, 0.0, 0.0, 0.2842, 0.3876, 0.2842, 0.3876, 0.2842, 0.3876, 0.0, 0.0, 0.0, 0.0, 0.0, 0.0, 0.3505, 0.3222, 0.3507, 0.3808, 0.4106, 0.3222, 0.929, 0.8852, 0.9288, 0.7393, 0.9636, 0.7895, 0.7285, 0.4989, 0.806, 0.5054, 0.7285, 0.5912, 0.2842, 0.3876, 0.2842, 0.3876, 0.2842, 0.3876, 0.0, 0.0, 0.0, 0.0, 0.0, 0.0, 0.2734, 0.3107, 0.2591, 0.337, 0.2591, 0.3675, 0.2842, 0.3876, 0.2842, 0.3876, 0.2842, 0.3876, 0.617, 0.8471, 0.5549, 0.7426, 0.6282, 0.7426, 0.0, 0.0, 0.0, 0.0, 0.0, 0.0, 0.163, 0.3116, 0.2219, 0.3876, 0.1528, 0.4245, 0.2842, 0.3876, 0.2842, 0.3876, 0.2842, 0.3876, 0.0, 0.0, 0.0, 0.0, 0.0, 0.0, 0.0, 0.0, 0.0, 0.0, 0.0, 0.0, 0.0, 0.0, 0.0, 0.0, 0.0, 0.0, 0.617, 0.8471, 0.6282, 0.7426, 0.617, 0.7873, 0.2284, 0.3876, 0.2284, 0.3876, 0.2284, 0.3876, 0.0, 0.0, 0.0, 0.0, 0.0, 0.0, 0.8986, 0.9581, 0.927, 0.8959, 0.8787, 0.9294, 0.0, 0.0, 0.0, 0.0, 0.0, 0.0, 0.0, 0.0, 0.0, 0.0, 0.0, 0.0, 0.4106, 0.2604, 0.3505, 0.2604, 0.3505, 0.3222, 0.6102, 0.6593, 0.6744, 0.7426, 0.6828, 0.7426, 0.2284, 0.3876, 0.2284, 0.3876, 0.2284, 0.3876, 0.0, 0.0, 0.0, 0.0, 0.0, 0.0, 0.0, 0.0, 0.0, 0.0, 0.0, 0.0, 0.9633, 0.9918, 0.998, 0.9918, 0.9633, 0.9481, 0.0, 0.0, 0.0, 0.0, 0.0, 0.0, 0.2842, 0.3876, 0.2842, 0.3876, 0.2842, 0.3876, 0.2284, 0.3876, 0.2284, 0.3876, 0.2284, 0.3876, 0.2842, 0.3876, 0.2842, 0.3876, 0.2842, 0.3876, 0.0, 0.0, 0.0, 0.0, 0.0, 0.0, 0.4521, 0.3085, 0.614, 0.2154, 0.614, 0.3085, 0.8907, 0.3943, 0.9407, 0.3943, 0.8907, 0.2821, 0.617, 0.7873, 0.6744, 0.8336, 0.8244, 0.8336, 0.2842, 0.3876, 0.2842, 0.3876, 0.2842, 0.3876, 0.9294, 0.7899, 0.9294, 0.7899, 0.9636, 0.7895, 0.0, 0.0, 0.0, 0.0, 0.0, 0.0, 0.4006, 0.8751, 0.4006, 0.9823, 0.4342, 0.8751, 0.2284, 0.3876, 0.2284, 0.3876, 0.2284, 0.3876, 0.3507, 0.3808, 0.4109, 0.3808, 0.2734, 0.337, 0.0, 0.0, 0.0, 0.0, 0.0, 0.0, 0.0, 0.0, 0.0, 0.0, 0.0, 0.0, 0.0, 0.0, 0.0, 0.0, 0.0, 0.0, 0.2284, 0.3876, 0.2284, 0.3876, 0.2284, 0.3876, 0.2842, 0.3876, 0.2842, 0.3876, 0.2842, 0.3876, 0.9253, 0.1161, 0.9253, 0.2783, 0.9589, 0.1161, 0.15, 0.4519, 0.15, 0.7022, 0.2, 0.7022, 0.0, 0.0, 0.0, 0.0, 0.0, 0.0, 0.1664, 0.8775, 0.2, 0.8775, 0.1664, 0.7022, 0.7205, 0.8876, 0.7205, 0.9708, 0.754, 0.8876, 0.0, 0.0, 0.0, 0.0, 0.0, 0.0, 0.0, 0.0, 0.0, 0.0, 0.0, 0.0, 0.0, 0.0, 0.0, 0.0, 0.0, 0.0, 0.0, 0.0, 0.0, 0.0, 0.0, 0.0, 0.0, 0.0, 0.0, 0.0, 0.0, 0.0, 0.0, 0.0, 0.0, 0.0, 0.0, 0.0, 0.0, 0.0, 0.0, 0.0, 0.0, 0.0, 0.0, 0.0, 0.0, 0.0, 0.0, 0.0, 0.0, 0.0, 0.0, 0.0, 0.0, 0.0, 0.0, 0.0, 0.0, 0.0, 0.0, 0.0, 0.0, 0.0, 0.0, 0.0, 0.0, 0.0, 0.0, 0.0, 0.0, 0.0, 0.0, 0.0, 0.0, 0.0, 0.0, 0.0, 0.0, 0.0, 0.0, 0.0, 0.0, 0.0, 0.0, 0.0, 0.0, 0.0, 0.0, 0.0, 0.0, 0.0, 0.0, 0.0, 0.0, 0.0, 0.0, 0.0, 0.0, 0.0, 0.0, 0.0, 0.0, 0.0, 0.0, 0.0, 0.0, 0.0, 0.0, 0.0, 0.0, 0.0, 0.0, 0.0, 0.0, 0.0, 0.0, 0.0, 0.0, 0.0, 0.0, 0.0, 0.0, 0.0, 0.0, 0.0, 0.0, 0.0, 0.0, 0.0, 0.0, 0.0, 0.0, 0.0, 0.0, 0.0, 0.0, 0.0, 0.0, 0.0, 0.0, 0.0, 0.0, 0.0, 0.0, 0.0, 0.0, 0.0, 0.0, 0.0, 0.0, 0.0, 0.0, 0.0, 0.0, 0.0, 0.0, 0.0, 0.0, 0.0, 0.0, 0.0, 0.0, 0.0, 0.0, 0.0, 0.0, 0.0, 0.0, 0.0, 0.0, 0.0, 0.0, 0.0, 0.0, 0.0, 0.0, 0.0, 0.0, 0.0, 0.0, 0.0, 0.0, 0.0, 0.0, 0.0, 0.0, 0.0, 0.0, 0.0, 0.0, 0.0, 0.0, 0.0, 0.0, 0.0, 0.0, 0.0, 0.0, 0.0, 0.0, 0.0, 0.0, 0.0, 0.0, 0.0, 0.0, 0.0, 0.0, 0.0, 0.0, 0.0, 0.0, 0.0, 0.0, 0.0, 0.0, 0.0, 0.0, 0.0, 0.0, 0.0, 0.0, 0.0, 0.0, 0.0, 0.0, 0.0, 0.0, 0.0, 0.0, 0.0, 0.0, 0.0, 0.0, 0.0, 0.0, 0.0, 0.0, 0.0, 0.0, 0.0, 0.15, 0.9414, 0.15, 0.9414, 0.09998, 0.9414, 0.4342, 0.6213, 0.4342, 0.6213, 0.4342, 0.5868, 0.3499, 0.5946, 0.3499, 0.628, 0.3499, 0.628, 0.9407, 0.1122, 0.9753, 0.1122, 0.9753, 0.0, 0.2346, 0.8951, 0.2346, 0.8951, 0.2, 0.8951, 0.9294, 0.7899, 0.9636, 0.7895, 0.9636, 0.7895, 0.0, 0.0, 0.0, 0.0, 0.0, 0.0, 0.0, 0.0, 0.0, 0.0, 0.0, 0.0, 0.0, 0.0, 0.0, 0.0, 0.0, 0.0, 0.0, 0.0, 0.0, 0.0, 0.0, 0.0, 0.0, 0.0, 0.0, 0.0, 0.0, 0.0, 0.0, 0.0, 0.0, 0.0, 0.0, 0.0, 0.0, 0.0, 0.0, 0.0, 0.0, 0.0, 0.0, 0.0, 0.0, 0.0, 0.0, 0.0, 0.0, 0.0, 0.0, 0.0, 0.0, 0.0, 0.0, 0.0, 0.0, 0.0, 0.0, 0.0, 0.0, 0.0, 0.0, 0.0, 0.0, 0.0, 0.0, 0.0, 0.0, 0.0, 0.0, 0.0, 0.0, 0.0, 0.0, 0.0, 0.0, 0.0, 0.0, 0.0, 0.0, 0.0, 0.0, 0.0, 0.0, 0.0, 0.0, 0.0, 0.0, 0.0, 0.0, 0.0, 0.0, 0.0, 0.0, 0.0, 0.0, 0.0, 0.0, 0.0, 0.0, 0.0, 0.0, 0.0, 0.0, 0.0, 0.0, 0.0, 0.0, 0.0, 0.0, 0.0, 0.0, 0.0, 0.0, 0.0, 0.0, 0.0, 0.0, 0.0, 0.0, 0.0, 0.0, 0.0, 0.0, 0.0, 0.0, 0.0, 0.0, 0.0, 0.0, 0.0, 0.0, 0.0, 0.0, 0.0, 0.0, 0.0, 0.0, 0.0, 0.0, 0.0, 0.0, 0.0, 0.0, 0.0, 0.0, 0.0, 0.0, 0.0, 0.0, 0.0, 0.0, 0.0, 0.0, 0.0, 0.0, 0.0, 0.0, 0.0, 0.0, 0.0, 0.0, 0.0, 0.0, 0.0, 0.0, 0.0, 0.0, 0.0, 0.0, 0.0, 0.0, 0.0, 0.0, 0.0, 0.0, 0.0, 0.0, 0.0, 0.0, 0.0, 0.0, 0.0, 0.0, 0.0, 0.0, 0.0, 0.0, 0.0, 0.0, 0.0, 0.0, 0.0, 0.0, 0.0, 0.0, 0.0, 0.0, 0.0, 0.0, 0.0, 0.0, 0.0, 0.0, 0.0, 0.0, 0.0, 0.0, 0.0, 0.0, 0.0, 0.0, 0.0, 0.0, 0.0, 0.0, 0.0, 0.0, 0.0, 0.0, 0.0, 0.0, 0.0, 0.0, 0.0, 0.0, 0.0, 0.0, 0.0, 0.0, 0.0, 0.0, 0.0, 0.0, 0.0, 0.0, 0.0, 0.0, 0.0, 0.0, 0.0, 0.0, 0.0, 0.0, 0.0, 0.0, 0.0, 0.0, 0.0, 0.0, 0.0, 0.0, 0.0, 0.0, 0.0, 0.0, 0.0, 0.0, 0.0, 0.0, 0.0, 0.0, 0.0, 0.0, 0.0, 0.0, 0.0, 0.0, 0.0, 0.0, 0.0, 0.0, 0.0, 0.0, 0.0, 0.0, 0.0, 0.0, 0.0, 0.0, 0.0, 0.0, 0.0, 0.0, 0.0, 0.0, 0.0, 0.0, 0.0, 0.0, 0.0, 0.0, 0.0, 0.0, 0.0, 0.0, 0.0, 0.0, 0.0, 0.0, 0.0, 0.0, 0.0, 0.0, 0.0, 0.0, 0.0, 0.0, 0.0, 0.0, 0.0, 0.0, 0.0, 0.0, 0.0, 0.0, 0.0, 0.0, 0.0, 0.0, 0.0, 0.0, 0.0, 0.0, 0.0, 0.0, 0.0, 0.0, 0.0, 0.0, 0.0, 0.0, 0.0, 0.0, 0.0, 0.0, 0.0, 0.0, 0.0, 0.0, 0.0, 0.0, 0.0, 0.0, 0.0, 0.0, 0.0, 0.0, 0.0, 0.0, 0.0, 0.0, 0.0, 0.0, 0.0, 0.0, 0.0, 0.0, 0.0, 0.0, 0.0, 0.0, 0.0, 0.0, 0.0, 0.0, 0.0, 0.0, 0.0, 0.0, 0.0, 0.0, 0.0, 0.0, 0.0, 0.0, 0.0, 0.0, 0.0, 0.0, 0.0, 0.0, 0.0, 0.0, 0.0, 0.0, 0.0, 0.0, 0.0, 0.0, 0.0, 0.0, 0.0, 0.0, 0.0, 0.0, 0.0, 0.0, 0.0, 0.0, 0.0, 0.0, 0.0, 0.0, 0.0, 0.0, 0.0, 0.0, 0.0, 0.0, 0.0, 0.0, 0.0, 0.0, 0.0, 0.0, 0.0, 0.0, 0.0, 0.0, 0.0, 0.0, 0.0, 0.0, 0.0, 0.0, 0.0, 0.0, 0.0, 0.0, 0.0, 0.0, 0.0, 0.0, 0.0, 0.0, 0.0, 0.0, 0.0, 0.0, 0.0, 0.0, 0.0, 0.0, 0.0, 0.0, 0.0, 0.0, 0.0, 0.0, 0.0, 0.0, 0.0, 0.0, 0.0, 0.0, 0.0, 0.0, 0.0, 0.0, 0.0, 0.0, 0.0, 0.0, 0.0, 0.0, 0.0, 0.0, 0.0, 0.0, 0.0, 0.0, 0.0, 0.0, 0.0, 0.0, 0.0, 0.0, 0.0, 0.0, 0.0, 0.0, 0.0, 0.0, 0.0, 0.0, 0.0, 0.0, 0.0, 0.0, 0.0, 0.0, 0.0, 0.0, 0.0, 0.0, 0.0, 0.0, 0.0, 0.0, 0.0, 0.0, 0.0, 0.0, 0.0, 0.0, 0.0, 0.0, 0.0, 0.0, 0.0, 0.0, 0.0, 0.0, 0.0, 0.0, 0.0, 0.0, 0.0, 0.0, 0.0, 0.0, 0.0, 0.0, 0.0, 0.0, 0.0, 0.0, 0.0, 0.0, 0.0, 0.0, 0.0, 0.0, 0.0, 0.0, 0.0, 0.0, 0.0, 0.0, 0.0, 0.0, 0.0, 0.0, 0.0, 0.0, 0.0, 0.0, 0.0, 0.0, 0.0, 0.0, 0.0, 0.0, 0.0, 0.0, 0.0, 0.0, 0.0, 0.0, 0.0, 0.0, 0.0, 0.0, 0.0, 0.0, 0.0, 0.0, 0.0, 0.0, 0.0, 0.0, 0.0, 0.0, 0.0, 0.0, 0.0, 0.0, 0.0, 0.0, 0.0, 0.0, 0.0, 0.0, 0.0, 0.0, 0.0, 0.0, 0.0, 0.0, 0.0, 0.0, 0.0, 0.0, 0.0, 0.0, 0.0, 0.0, 0.0, 0.0, 0.0, 0.0, 0.0, 0.0, 0.0, 0.0, 0.0, 0.0, 0.0, 0.0, 0.0, 0.0, 0.0, 0.0, 0.0, 0.0, 0.0, 0.0, 0.0, 0.0, 0.0, 0.0, 0.0, 0.0, 0.0, 0.0, 0.0, 0.0, 0.0, 0.0, 0.0, 0.0, 0.0, 0.0, 0.0, 0.0, 0.0, 0.0, 0.0, 0.0, 0.0, 0.0, 0.0, 0.0, 0.0, 0.0, 0.0, 0.0, 0.0, 0.0, 0.0, 0.0, 0.0, 0.0, 0.0, 0.0, 0.0, 0.0, 0.0, 0.0, 0.0, 0.0, 0.0, 0.0, 0.0, 0.0, 0.0, 0.0, 0.0, 0.0, 0.0, 0.0, 0.0, 0.0, 0.0, 0.0, 0.0, 0.0, 0.0, 0.0, 0.0, 0.0, 0.0, 0.0, 0.0, 0.0, 0.0, 0.0, 0.0, 0.2499, 0.9755, 0.2846, 0.9755, 0.2846, 0.9156, 0.09998, 0.9917, 0.09998, 0.7605, 0.09998, 0.9414, 0.9633, 0.6751, 0.9979, 0.6751, 0.9979, 0.6309, 0.2, 0.8775, 0.2, 0.7022, 0.1664, 0.7022, 0.2842, 0.3876, 0.2842, 0.3876, 0.2842, 0.3876, 0.7205, 0.9708, 0.754, 0.9708, 0.754, 0.8876, 0.617, 0.8471, 0.617, 0.7873, 0.5549, 0.7873, 0.2842, 0.3876, 0.2842, 0.3876, 0.2842, 0.3876, 0.163, 0.3116, 0.1537, 0.3116, 0.2219, 0.3876, 0.6166, 0.8876, 0.6166, 0.9734, 0.6512, 0.8876, 0.0, 0.0, 0.0, 0.0, 0.0, 0.0, 0.3505, 0.3222, 0.3505, 0.2604, 0.4106, 0.2604, 0.3101, 0.1122, 0.2734, 0.1194, 0.3101, 0.1194, 0.2284, 0.3876, 0.2284, 0.3876, 0.2284, 0.3876, 0.2284, 0.3876, 0.2284, 0.3876, 0.2284, 0.3876, 0.3056, 0.3222, 0.3056, 0.2604, 0.3056, 0.2492, 0.2842, 0.4519, 0.2842, 0.4519, 0.2842, 0.3876, 0.2842, 0.3876, 0.2842, 0.3876, 0.2842, 0.3876, 0.2284, 0.3876, 0.2284, 0.3876, 0.2284, 0.3876, 0.2842, 0.3876, 0.2842, 0.3876, 0.2842, 0.3876, 0.0, 0.0, 0.0, 0.0, 0.0, 0.0, 0.0, 0.0, 0.0, 0.0, 0.0, 0.0, 0.5655, 0.6007, 0.5655, 0.5914, 0.4892, 0.6593, 0.0, 0.0, 0.0, 0.0, 0.0, 0.0, 0.7698, 0.7873, 0.7698, 0.7033, 0.8534, 0.7873, 0.0, 0.0, 0.0, 0.0, 0.0, 0.0, 0.0, 0.0, 0.0, 0.0, 0.0, 0.0, 0.0, 0.0, 0.0, 0.0, 0.0, 0.0, 0.0, 0.0, 0.0, 0.0, 0.0, 0.0, 0.0, 0.0, 0.0, 0.0, 0.0, 0.0, 0.0, 0.0, 0.0, 0.0, 0.0, 0.0, 0.2, 0.4519, 0.2, 0.6924, 0.2499, 0.4519, 0.1424, 0.3107, 0.2591, 0.3675, 0.1424, 0.337, 0.0, 0.0, 0.0, 0.0, 0.0, 0.0, 0.0, 0.0, 0.0, 0.0, 0.0, 0.0, 0.2842, 0.3876, 0.2842, 0.3876, 0.2842, 0.3876, 0.0, 0.0, 0.0, 0.0, 0.0, 0.0, 0.0, 0.0, 0.0, 0.0, 0.0, 0.0, 0.0, 0.0, 0.0, 0.0, 0.0, 0.0, 0.0, 0.0, 0.0, 0.0, 0.0, 0.0, 0.0, 0.0, 0.0, 0.0, 0.0, 0.0, 0.0, 0.0, 0.0, 0.0, 0.0, 0.0, 0.0, 0.0, 0.0, 0.0, 0.0, 0.0, 0.0, 0.0, 0.0, 0.0, 0.0, 0.0, 0.0, 0.0, 0.0, 0.0, 0.0, 0.0, 0.0, 0.0, 0.0, 0.0, 0.0, 0.0, 0.0, 0.0, 0.0, 0.0, 0.0, 0.0, 0.0, 0.0, 0.0, 0.0, 0.0, 0.0, 0.2499, 0.9156, 0.2499, 0.9755, 0.2846, 0.9156, 0.9633, 0.6309, 0.9633, 0.6751, 0.9979, 0.6309, 0.4892, 0.4395, 0.4892, 0.5906, 0.4892, 0.6007, 0.2842, 0.3876, 0.2842, 0.3876, 0.2842, 0.3876, 0.9539, 0.6811, 0.9539, 0.7381, 0.9875, 0.6811, 0.4006, 0.4519, 0.4006, 0.6718, 0.4342, 0.6718, 0.3505, 0.2033, 0.3056, 0.1949, 0.2659, 0.1947, 0.06067, 0.0373, 0.06721, 0.1166, 0.02333, 0.1166, 0.06721, 0.07237, 0.06721, 0.1166, 0.1535, 0.1166, 0.1535, 0.1495, 0.06721, 0.1495, 0.06067, 0.1495, 0.1537, 0.3116, 0.1537, 0.3116, 0.163, 0.2672, 0.06067, 0.1495, 0.06721, 0.07237, 0.1535, 0.1495, 0.3505, 0.1084, 0.2661, 0.1084, 0.3505, 0.02515, 0.2842, 0.3876, 0.2842, 0.3876, 0.2842, 0.3876, 0.2659, 0.1947, 0.3056, 0.1949, 0.3056, 0.1711, 0.3056, 0.1206, 0.3056, 0.02515, 0.2661, 0.1084, 0.3056, 0.1711, 0.3056, 0.1206, 0.2661, 0.1084, 0.06721, 0.1166, 0.06721, 0.07237, 0.06067, 0.1495, 0.06721, 0.1166, 0.06067, 0.1495, 0.02333, 0.1166, 0.4892, 0.6593, 0.4521, 0.5906, 0.5655, 0.6007, 0.3505, 0.1206, 0.3505, 0.2033, 0.3056, 0.1711, 0.06067, 0.1166, 0.06721, 0.1166, 0.06067, 0.0373, 0.1537, 0.3116, 0.2219, 0.2672, 0.2219, 0.3876, 0.2219, 0.06454, 0.06067, 0.06454, 0.06067, 0.0373, 0.3505, 0.1206, 0.3505, 0.1949, 0.3505, 0.2033, 0.06721, 0.07237, 0.1535, 0.1166, 0.1535, 0.1495, 0.3505, 0.2033, 0.2659, 0.1947, 0.3056, 0.1711, 0.06067, 0.06454, 0.2219, 0.06454, 0.3056, 0.2033, 0.3056, 0.1949, 0.3505, 0.2033, 0.3971, 0.2033, 0.163, 0.2492, 0.06067, 0.06454, 0.3056, 0.2033, 0.3971, 0.2033, 0.3505, 0.2604, 0.3056, 0.1949, 0.3971, 0.05399, 0.4513, 0.0, 0.3971, 1.609e-09, 0.3971, 0.05399, 0.3505, 0.2604, 0.3971, 0.2033, 0.0, 0.2672, 0.1537, 0.2672, 0.163, 0.2672, 0.3971, 0.05399, 0.3971, 1.609e-09, 0.4513, 0.2033, 0.1537, 0.3116, 0.0, 0.2672, 0.163, 0.2672, 0.4513, 0.2033, 0.3505, 0.2604, 0.3971, 0.05399, 0.163, 0.2492, 0.1537, 0.3116, 0.163, 0.2672, 0.2659, 0.1947, 0.3056, 0.1711, 0.3056, 0.1711, 0.3056, 0.1711, 0.3056, 0.1206, 0.3056, 0.1711, 0.4106, 0.2604, 0.2219, 0.2492, 0.3505, 0.2604, 0.3056, 0.2033, 0.2219, 0.2672, 0.163, 0.2492, 0.0009855, 0.3876, 0.1528, 0.3876, 0.163, 0.3876, 0.2661, 0.1084, 0.3056, 0.02515, 0.3505, 0.02515, 0.1528, 0.4245, 0.0009855, 0.3876, 0.163, 0.3876, 0.4106, 0.2604, 0.3056, 0.2492, 0.2219, 0.2492, 0.163, 0.3876, 0.163, 0.3116, 0.1528, 0.4245, 0.2219, 0.2492, 0.3056, 0.2033, 0.3056, 0.1949, 0.06067, 0.06454, 0.06067, 0.1166, 0.06067, 0.0373, 0.3056, 0.2033, 0.2219, 0.2492, 0.2219, 0.2672, 0.2284, 0.3876, 0.2284, 0.3876, 0.2284, 0.3876, 0.2219, 0.2672, 0.1537, 0.3116, 0.163, 0.2492, 0.3505, 0.2604, 0.2219, 0.2492, 0.3056, 0.1949, 0.7698, 0.7033, 0.8534, 0.7426, 0.8534, 0.7873, 0.0, 0.0, 0.0, 0.0, 0.0, 0.0, 0.2842, 0.3876, 0.2842, 0.4519, 0.2842, 0.3876, 0.2842, 0.3876, 0.2842, 0.3876, 0.2842, 0.3876, 0.0, 0.0, 0.0, 0.0, 0.0, 0.0, 0.0, 0.0, 0.0, 0.0, 0.0, 0.0, 0.0, 0.0, 0.0, 0.0, 0.0, 0.0, 0.0, 0.0, 0.0, 0.0, 0.0, 0.0, 0.0, 0.0, 0.0, 0.0, 0.0, 0.0, 0.8907, 0.2821, 0.9253, 0.2821, 0.9253, 0.1161, 0.0, 0.0, 0.0, 0.0, 0.0, 0.0, 0.0, 0.0, 0.0, 0.0, 0.0, 0.0, 0.0, 0.0, 0.0, 0.0, 0.0, 0.0, 0.9636, 0.7944, 0.9972, 0.7944, 0.9972, 0.7389, 0.9633, 0.5691, 0.9633, 0.6309, 0.9969, 0.5691, 0.9633, 0.6309, 0.9969, 0.6309, 0.9969, 0.5691, 0.8412, 0.4989, 0.7616, 0.5054, 0.7616, 0.4617, 0.6282, 0.6007, 0.8138, 0.4989, 0.6744, 0.7426, 0.8138, 0.6593, 0.8138, 0.4989, 0.8412, 0.4989, 0.8138, 0.4989, 0.7616, 0.4989, 0.8412, 0.4989, 0.7616, 0.4989, 0.7616, 0.5054, 0.8412, 0.4989, 0.8138, 0.4989, 0.8138, 0.6593, 0.6744, 0.7426, 0.04999, 0.9904, 0.08462, 0.9904, 0.08462, 0.9515, 0.2346, 0.6924, 0.2346, 0.7269, 0.2431, 0.7269, 0.04999, 0.9515, 0.04999, 0.9904, 0.08462, 0.9515, 0.2431, 0.6924, 0.2346, 0.6924, 0.2431, 0.7269, 0.6858, 0.9708, 0.7205, 0.9708, 0.7205, 0.8876, 0.4006, 0.8751, 0.4352, 0.8751, 0.4352, 0.6718, 0.4006, 0.6718, 0.4006, 0.8751, 0.4352, 0.6718, 0.3346, 0.9901, 0.2999, 0.9901, 0.2999, 0.9361, 0.3346, 0.9361, 0.3346, 0.9901, 0.2999, 0.9361, 0.2, 0.9448, 0.2, 0.9912, 0.2346, 0.9448, 0.2, 0.9912, 0.2346, 0.9912, 0.2346, 0.9448, 0.6858, 0.8876, 0.6858, 0.9708, 0.7205, 0.8876, 0.4415, 0.6716, 0.45, 0.6716, 0.4415, 0.706, 0.9753, 0.02836, 0.9999, 0.02849, 0.9755, 0.06282, 1.0, 0.06295, 0.9753, 0.02836, 0.9755, 0.06282, 0.6828, 0.7426, 0.6828, 0.7033, 0.6828, 0.7426, 0.1613, 0.9414, 0.1374, 0.9414, 0.1613, 0.9723, 0.1374, 0.9414, 0.1368, 0.9723, 0.1613, 0.9723, 0.7575, 0.7873, 0.6828, 0.7873, 0.6744, 0.7873, 0.4342, 0.5868, 0.4465, 0.5868, 0.4342, 0.5514, 0.4465, 0.5868, 0.4465, 0.5514, 0.4342, 0.5514, 0.581, 0.8876, 0.581, 0.9713, 0.6166, 0.8881, 0.581, 0.9713, 0.6166, 0.9718, 0.6166, 0.8881, 0.6166, 0.9718, 0.6166, 0.9718, 0.581, 0.9713, 0.581, 0.9713, 0.6166, 0.9718, 0.581, 0.9713, 0.8787, 0.6434, 0.8787, 0.6556, 0.9133, 0.7389, 0.6828, 0.7426, 0.8534, 0.7426, 0.7698, 0.7033, 0.8246, 0.04103, 0.8246, 0.1009, 0.8907, 0.1009, 5.083e-08, 0.4519, 4.951e-09, 0.8703, 0.04999, 0.4519, 0.8907, 0.04103, 0.8246, 0.04103, 0.8907, 0.1009, 0.5118, 0.8876, 0.4521, 0.8878, 0.5118, 0.9475, 0.9133, 0.6811, 0.9633, 0.6811, 0.9633, 0.5691, 0.4521, 0.8878, 0.4521, 0.9477, 0.5118, 0.9475, 0.9636, 0.8464, 0.9982, 0.8464, 0.9982, 0.7944, 0.4454, 0.5868, 0.4454, 0.6213, 0.4519, 0.6213, 0.4519, 0.5868, 0.4454, 0.5868, 0.4519, 0.6213, 0.4521, 0.9919, 0.4867, 0.9919, 0.4867, 0.9477, 0.9636, 0.7944, 0.9636, 0.8464, 0.9982, 0.7944, 0.4454, 0.5868, 0.4454, 0.6213, 0.4454, 0.5868, 0.4454, 0.6213, 0.4454, 0.6213, 0.4454, 0.5868, 0.804, 0.8876, 0.804, 0.9636, 0.8376, 0.8876, 0.804, 0.9636, 0.8376, 0.9636, 0.804, 0.9636, 0.8376, 0.9636, 0.8376, 0.9636, 0.804, 0.9636])
me_plane.materials.append(mat_brick)
me_plane.materials.append(mat_wood)
me_plane.materials.append(mat_carpet)
me_plane.materials.append(mat_grass)
me_plane.materials.append(mat_sand)
me_plane.materials.append(mat_cork)
me_plane.materials.append(mat_chipboard)
me_plane.materials.append(mat_tiles)
me_plane.materials.append(mat_concrete)
me_plane.materials.append(mat_steel)
me_plane.materials.append(mat_stone)
me_plane.materials.append(mat_curtain)
me_plane.use_remesh_preserve_volume = False
me_plane.use_remesh_preserve_attributes = False
me_plane.use_mirror_vertex_groups = False
me_plane.auto_texspace = False
me_plane.update()

# ---- objects
ob_lamp_001 = bpy.data.objects.new('Lamp.001', light_lamp_001)
ob_camera_001 = bpy.data.objects.new('Camera.001', cam_camera_001)
ob_plane = bpy.data.objects.new('Plane', me_plane)
ob_lamp = bpy.data.objects.new('Lamp', light_lamp)
ob_camera = bpy.data.objects.new('Camera', cam_camera)

# ---- transforms, parenting, visibility, modifiers, constraints
ob_lamp_001.location = (-4.076, -1.005, 5.904)
ob_lamp_001.rotation_euler = (-2.491, 0.05522, -1.275)
ob_lamp_001.scale = (1.0, 1.0, 1.0)
ob_lamp_001.color = (0.8, 0.8, 0.8, 1.0)
ob_lamp_001.lineart.crease_threshold = 0.0
ob_camera_001.location = (-7.481, 6.508, 5.344)
ob_camera_001.rotation_euler = (2.032, -0.01082, 0.8149)
ob_camera_001.scale = (1.0, 1.0, 1.0)
ob_camera_001.color = (0.8, 0.8, 0.8, 1.0)
ob_camera_001.lineart.crease_threshold = 0.0
ob_plane.location = (-6.871, -5.028, -4.943)
ob_plane.rotation_euler = (-1.629e-07, -0.0, 3.142)
ob_plane.color = (0.8, 0.8, 0.8, 1.0)
ob_plane.show_texture_space = True
ob_plane.lineart.crease_threshold = 0.0
ob_lamp.location = (4.076, 1.005, 5.904)
ob_lamp.rotation_euler = (0.6503, 0.05522, 1.866)
ob_lamp.lock_rotations_4d = False
ob_lamp.empty_display_type = 'ARROWS'
ob_lamp.color = (0.0, 0.0, 0.0, 0.0)
ob_lamp.lineart.crease_threshold = 0.0
ob_camera.location = (9.373, -8.003, 8.376)
ob_camera.rotation_euler = (1.109, 0.01082, 0.8149)
ob_camera.lock_rotations_4d = False
ob_camera.empty_display_type = 'ARROWS'
ob_camera.color = (0.0, 0.0, 0.0, 0.0)
ob_camera.display_type = 'WIRE'
ob_camera.lineart.crease_threshold = 0.0

# ---- collection membership
col_collection_1.objects.link(ob_lamp_001)
col_collection_1.objects.link(ob_camera_001)
col_collection_1.objects.link(ob_plane)
col_collection_1.objects.link(ob_lamp)
col_collection_1.objects.link(ob_camera)

# ---- scene / render settings (as saved in the file)
scene.camera = ob_camera
scene.frame_start = 1; scene.frame_end = 250; scene.frame_set(100)
scene.render.engine = 'BLENDER_EEVEE_NEXT'
scene.render.resolution_percentage = 50
scene.render.dither_intensity = 0.0
scene.cycles.use_denoising = False
scene.cycles.samples = 10
scene.cycles.sampling_pattern = 'TABULATED_SOBOL'
scene.cycles.light_sampling_threshold = 0.0
scene.cycles.use_adaptive_sampling = False
scene.cycles.use_light_tree = False
scene.cycles.blur_glossy = 0.0
scene.cycles.pixel_filter_type = 'GAUSSIAN'
scene.cycles.sample_clamp_indirect = 0.0
scene.view_settings.view_transform = 'Standard'
bpy.context.view_layer.update()
